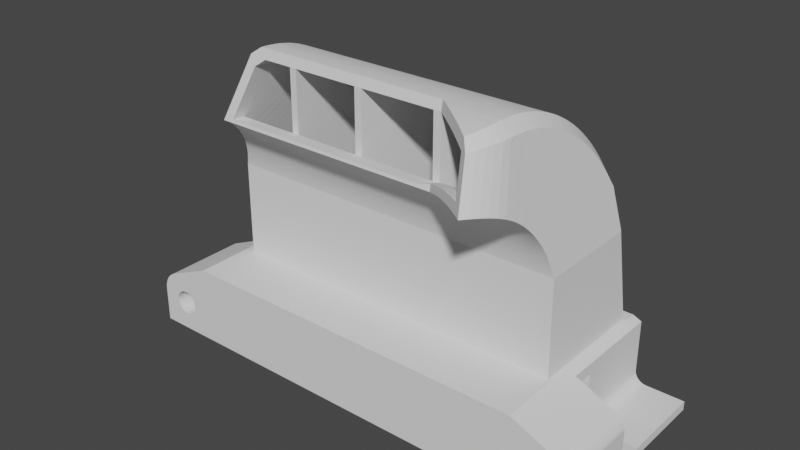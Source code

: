 # Source: xolductuhf_0.2__left.blend  (saved by Blender 3.6.13; exported with 4.5.12 LTS)
import bpy
from mathutils import Matrix  # noqa: F401  (used for matrix-valued properties, if any)

bpy.ops.wm.read_factory_settings(use_empty=True)
scene = bpy.context.scene
scene.name = 'Scene'

# ---- collections
col_collection = bpy.data.collections.new('Collection'); scene.collection.children.link(col_collection)

# ---- world
world_world = bpy.data.worlds.new('World'); scene.world = world_world
world_world.use_nodes = True; world_world.node_tree.nodes.clear()
_N = world_world.node_tree.nodes; _L = world_world.node_tree.links
n0 = _N.new('ShaderNodeOutputWorld'); n0.name = 'World Output'; n0.location = (300, 300)
n1 = _N.new('ShaderNodeBackground'); n1.name = 'Background'; n1.location = (10, 300)
n1.inputs[0].default_value = (0.05088, 0.05088, 0.05088, 1.0)
_L.new(n1.outputs[0], n0.inputs[0])
n0.is_active_output = True
world_world.color = (0.05088, 0.05088, 0.05088)
world_world.use_sun_shadow = False
world_world.sun_shadow_jitter_overblur = 0.0

# ---- meshes
me_xol_ducts_uhf___tri_vane_asym_left = bpy.data.meshes.new('Xol Ducts UHF - Tri-Vane Asym Left')
me_xol_ducts_uhf___tri_vane_asym_left.from_pydata([(-13.81, 6.853, 1.097), (-13.92, 6.915, 0.7317), (-13.73, 7.089, -0.2817), (-13.68, 6.791, 1.458), (-8.987, 7.196, -0.9007), (-13.62, 7.196, -0.9007), (-13.62, 6.759, 1.642), (-13.55, 6.728, 1.826), (-13.47, 6.696, 2.012), (-13.4, 6.664, 2.196), (-13.31, 6.632, 2.383), (-13.23, 6.6, 2.569), (-13.14, 6.567, 2.758), (-8.892, 6.389, 3.798), (-13.05, 6.535, 2.945), (-12.96, 6.503, 3.135), (-12.86, 6.47, 3.325), (-12.73, 6.429, 3.562), (-12.6, 6.389, 3.798), (-1.054, 7.196, -0.9007), (-8.292, 6.389, 3.798), (-8.385, 7.196, -0.9007), (-1.084, 6.389, 3.798), (-15.49, -2.052, 0.731), (-15.36, 6.989, 1.105), (-15.49, 7.032, 0.731), (-15.22, 6.935, 1.478), (-15.09, 6.868, 1.848), (-14.97, 6.798, 2.18), (-14.85, 6.719, 2.509), (-15.42, -2.092, 0.9309), (-14.73, 6.63, 2.836), (-14.61, 6.532, 3.16), (-15.35, -2.138, 1.13), (-14.49, 6.425, 3.481), (-14.38, 6.308, 3.798), (-15.24, -2.217, 1.429), (-14.26, 6.183, 4.112), (-14.15, 6.049, 4.422), (-15.13, -2.308, 1.725), (-14.04, 5.907, 4.727), (-13.93, 5.756, 5.028), (-15.03, -2.409, 2.017), (-13.82, 5.596, 5.325), (-13.71, 5.428, 5.617), (-14.92, -2.522, 2.305), (-13.61, 5.251, 5.905), (-13.51, 5.067, 6.187), (-14.82, -2.646, 2.588), (-13.41, 4.874, 6.463), (-13.31, 4.674, 6.734), (-14.72, -2.78, 2.865), (-13.21, 4.467, 6.999), (-13.12, 4.253, 7.257), (-14.62, -2.925, 3.137), (-13.03, 4.032, 7.508), (-12.94, 3.804, 7.753), (-14.52, -3.08, 3.403), (-12.85, 3.57, 7.991), (-12.77, 3.331, 8.221), (-14.43, -3.245, 3.663), (-12.68, 3.057, 8.468), (-12.6, 2.803, 8.684), (-14.33, -3.419, 3.916), (-12.52, 2.543, 8.893), (-12.45, 2.277, 9.094), (-14.24, -3.603, 4.161), (-12.38, 2.005, 9.288), (-12.31, 1.729, 9.475), (-14.16, -3.796, 4.4), (-12.25, 1.447, 9.653), (-12.18, 1.161, 9.823), (-14.07, -3.997, 4.63), (-12.12, 0.87, 9.985), (-12.07, 0.5758, 10.14), (-13.99, -4.207, 4.852), (-12.02, 0.278, 10.28), (-11.97, -0.0228, 10.42), (-11.92, -0.3263, 10.55), (-13.92, -4.425, 5.066), (-11.9, -0.4962, 10.61), (-11.87, -0.6672, 10.68), (-13.84, -4.651, 5.272), (-11.83, -0.9779, 10.79), (-11.8, -1.292, 10.89), (-13.77, -4.884, 5.468), (-11.76, -1.608, 10.98), (-11.73, -1.928, 11.06), (-13.7, -5.124, 5.655), (-11.71, -2.249, 11.13), (-11.68, -2.573, 11.2), (-13.64, -5.371, 5.833), (-11.66, -2.898, 11.26), (-11.65, -3.225, 11.3), (-13.58, -5.624, 6.0), (-11.63, -3.552, 11.34), (-11.62, -3.881, 11.37), (-13.52, -5.883, 6.159), (-11.61, -4.179, 11.39), (-11.61, -4.479, 11.4), (-10.99, -4.362, 11.83), (-10.67, -4.304, 12.05), (-10.68, -4.113, 12.04), (-10.68, -3.922, 12.03), (-11.3, -4.42, 11.62), (-11.22, 1.539, 10.42), (-11.28, 1.839, 10.24), (-11.34, 2.134, 10.06), (-11.4, 2.423, 9.874), (-11.48, 2.737, 9.655), (-13.81, 7.308, 3.173), (-13.99, 7.369, 2.816), (-14.14, 7.43, 2.461), (-14.29, 7.491, 2.109), (-14.42, 7.551, 1.76), (-14.55, 7.61, 1.413), (-14.66, 7.668, 1.074), (-15.13, 7.38, 0.7309), (-14.76, 7.727, 0.731), (-11.3, -4.115, 11.6), (-11.18, -3.01, 11.61), (-11.2, -2.659, 11.55), (-10.72, -2.784, 11.91), (-10.74, -2.408, 11.85), (-11.22, -2.31, 11.49), (-10.77, -2.034, 11.77), (-11.25, -1.974, 11.42), (-10.8, -1.663, 11.68), (-11.28, -1.629, 11.33), (-12.89, 5.189, 6.711), (-13.74, 6.598, 4.267), (-10.93, -3.27, 11.81), (-10.69, -3.541, 12.0), (-10.7, -3.162, 11.96), (-11.24, -3.565, 11.62), (-11.07, -1.283, 11.41), (-10.83, -1.294, 11.59), (-10.86, -0.9278, 11.48), (-12.58, 5.228, 6.99), (-12.27, 5.255, 7.273), (-12.33, 5.376, 7.12), (-12.38, 5.494, 6.966), (-12.74, 5.567, 6.528), (-12.48, 5.724, 6.652), (-12.59, 5.945, 6.331), (-13.41, 6.699, 4.559), (-13.22, 7.118, 4.278), (-13.33, 7.15, 4.094), (-13.18, 7.008, 4.473), (-13.13, 6.898, 4.666), (-13.09, 6.789, 4.859), (-13.68, 6.926, 3.908), (-13.43, 7.182, 3.909), (-13.53, 7.214, 3.722), (-13.63, 7.246, 3.534), (-11.45, -1.121, 11.1), (-12.85, 4.738, 7.133), (-13.17, 5.416, 6.211), (-13.67, 6.227, 4.804), (-14.09, 6.679, 3.69), (-13.72, 7.277, 3.354), (-11.19, -0.7587, 11.2), (-10.9, -0.5652, 11.36), (-10.93, -0.3847, 11.3), (-12.49, 4.815, 7.423), (-12.12, 4.879, 7.718), (-12.17, 5.007, 7.572), (-12.22, 5.132, 7.423), (-12.94, 4.385, 7.328), (-12.99, 5.886, 5.952), (-12.7, 6.155, 6.004), (-12.81, 6.356, 5.67), (-13.44, 5.428, 5.912), (-13.29, 6.383, 5.079), (-12.92, 6.528, 5.365), (-13.0, 6.661, 5.113), (-11.54, -0.6195, 10.91), (-12.48, 4.51, 7.662), (-12.08, 4.75, 7.863), (-13.14, 6.143, 5.521), (-13.41, 5.748, 5.633), (-11.27, -0.2395, 11.0), (-10.95, -0.2052, 11.23), (-10.97, -0.02603, 11.16), (-12.21, 4.437, 7.973), (-11.98, 4.485, 8.146), (-12.03, 4.618, 8.005), (-12.67, 4.038, 7.837), (-13.35, 6.068, 5.363), (-11.16, 0.1309, 10.98), (-11.0, 0.152, 11.09), (-11.02, 0.3295, 11.01), (-11.62, -0.1236, 10.71), (-12.25, 4.065, 8.192), (-11.84, 4.072, 8.554), (-11.89, 4.212, 8.42), (-11.94, 4.349, 8.284), (-12.28, 4.131, 8.126), (-12.71, 3.685, 8.036), (-11.34, 0.2731, 10.79), (-11.05, 0.5057, 10.94), (-12.46, 3.558, 8.342), (-11.24, 0.6487, 10.75), (-11.07, 0.6811, 10.86), (-11.1, 0.8552, 10.77), (-11.7, 0.4343, 10.46), (-12.09, 3.607, 8.64), (-11.71, 3.643, 8.942), (-11.8, 3.931, 8.686), (-12.53, 3.18, 8.52), (-11.43, 0.8122, 10.54), (-11.13, 1.028, 10.69), (-11.16, 1.2, 10.6), (-11.19, 1.37, 10.51), (-11.91, 0.6583, 10.23), (-12.08, 3.272, 8.851), (-11.82, 3.165, 9.139), (-11.55, 3.046, 9.427), (-11.63, 3.348, 9.189), (-13.33, 9.29, -7.202), (-13.33, 9.29, -7.269), (-14.05, 8.602, -7.269), (-14.05, 8.408, -3.23), (-15.49, 7.232, -7.269), (-14.77, 7.916, -7.269), (-15.49, -2.052, -7.269), (-1.488, -4.517, 11.26), (-1.488, -4.517, 6.197), (-0.8874, -4.517, 6.197), (-0.8874, -4.517, 11.26), (-7.611, -4.517, 11.26), (-7.611, -4.517, 6.197), (-7.044, -4.517, 6.197), (-7.044, -4.517, 11.26), (-8.275, 6.239, 4.146), (-1.089, 6.239, 4.147), (-8.257, 6.079, 4.49), (-1.095, 6.078, 4.491), (-8.237, 5.908, 4.828), (-1.102, 5.907, 4.83), (-8.216, 5.727, 5.16), (-1.108, 5.725, 5.163), (-8.194, 5.535, 5.487), (-1.115, 5.532, 5.491), (-8.171, 5.332, 5.807), (-1.123, 5.33, 5.812), (-8.147, 5.12, 6.121), (-1.131, 5.117, 6.126), (-8.121, 4.898, 6.429), (-1.139, 4.894, 6.434), (-8.095, 4.667, 6.729), (-1.148, 4.662, 6.735), (-8.067, 4.426, 7.021), (-1.157, 4.42, 7.028), (-8.039, 4.175, 7.306), (-1.166, 4.169, 7.313), (-8.009, 3.916, 7.583), (-1.176, 3.91, 7.59), (-7.978, 3.649, 7.852), (-1.186, 3.642, 7.859), (-7.947, 3.373, 8.112), (-1.196, 3.365, 8.119), (-7.914, 3.089, 8.364), (-1.206, 3.08, 8.371), (-7.881, 2.797, 8.606), (-1.217, 2.788, 8.613), (-7.847, 2.497, 8.839), (-1.228, 2.488, 8.846), (-7.811, 2.191, 9.062), (-1.24, 2.18, 9.069), (-7.776, 1.877, 9.276), (-1.251, 1.866, 9.283), (-7.739, 1.557, 9.48), (-1.263, 1.546, 9.486), (-7.702, 1.23, 9.673), (-1.275, 1.219, 9.68), (-7.663, 0.8977, 9.856), (-1.288, 0.8857, 9.863), (-7.625, 0.5596, 10.03), (-1.3, 0.5472, 10.03), (-7.585, 0.2161, 10.19), (-1.313, 0.2033, 10.2), (-7.546, -0.1323, 10.34), (-1.326, -0.1454, 10.35), (-7.505, -0.4853, 10.48), (-1.339, -0.4987, 10.49), (-7.464, -0.8426, 10.61), (-1.352, -0.8563, 10.61), (-7.423, -1.204, 10.73), (-1.366, -1.218, 10.73), (-7.381, -1.568, 10.83), (-1.379, -1.583, 10.84), (-7.339, -1.936, 10.93), (-1.393, -1.951, 10.93), (-7.297, -2.307, 11.01), (-1.407, -2.322, 11.01), (-7.254, -2.68, 11.08), (-1.42, -2.695, 11.08), (-7.211, -3.056, 11.14), (-1.434, -3.07, 11.14), (-7.168, -3.432, 11.19), (-1.448, -3.447, 11.19), (-7.124, -3.811, 11.22), (-1.462, -3.826, 11.22), (-7.084, -4.163, 11.24), (-1.475, -4.171, 11.24), (-8.878, 6.273, 4.07), (-12.48, 6.241, 4.143), (-8.864, 6.151, 4.339), (-12.37, 6.082, 4.483), (-8.846, 6.002, 4.646), (-12.26, 5.912, 4.82), (-8.828, 5.844, 4.948), (-12.15, 5.731, 5.151), (-8.808, 5.678, 5.246), (-12.04, 5.539, 5.477), (-8.788, 5.503, 5.539), (-11.94, 5.358, 5.765), (-8.766, 5.32, 5.827), (-11.85, 5.169, 6.048), (-8.744, 5.129, 6.109), (-11.75, 4.972, 6.326), (-8.72, 4.93, 6.386), (-11.66, 4.767, 6.598), (-8.696, 4.723, 6.657), (-11.58, 4.555, 6.864), (-8.671, 4.508, 6.923), (-11.49, 4.336, 7.123), (-8.645, 4.287, 7.182), (-11.4, 4.11, 7.377), (-8.618, 4.057, 7.435), (-11.32, 3.877, 7.623), (-8.59, 3.821, 7.681), (-11.24, 3.638, 7.862), (-8.562, 3.578, 7.921), (-11.16, 3.393, 8.094), (-8.532, 3.328, 8.153), (-11.09, 3.142, 8.318), (-8.502, 3.071, 8.378), (-11.02, 2.885, 8.534), (-8.471, 2.808, 8.596), (-10.95, 2.623, 8.743), (-8.44, 2.54, 8.807), (-10.88, 2.356, 8.944), (-8.407, 2.265, 9.01), (-10.82, 2.084, 9.136), (-8.374, 1.984, 9.204), (-10.75, 1.776, 9.341), (-8.341, 1.698, 9.391), (-10.68, 1.461, 9.536), (-8.307, 1.407, 9.57), (-10.62, 1.139, 9.722), (-8.272, 1.111, 9.74), (-10.56, 0.811, 9.899), (-8.237, 0.8102, 9.902), (-10.51, 0.5104, 10.05), (-8.201, 0.5048, 10.06), (-10.47, 0.2052, 10.19), (-8.164, 0.1952, 10.2), (-10.42, -0.1039, 10.33), (-8.128, -0.1184, 10.34), (-10.38, -0.4169, 10.45), (-8.09, -0.4358, 10.46), (-10.34, -0.7331, 10.57), (-8.053, -0.7567, 10.58), (-10.3, -1.052, 10.67), (-8.014, -1.081, 10.69), (-10.27, -1.374, 10.77), (-7.976, -1.408, 10.79), (-10.24, -1.698, 10.86), (-7.937, -1.738, 10.88), (-10.21, -2.024, 10.94), (-7.898, -2.07, 10.96), (-10.19, -2.352, 11.02), (-7.859, -2.404, 11.03), (-10.17, -2.681, 11.08), (-7.82, -2.741, 11.09), (-10.15, -3.01, 11.13), (-7.78, -3.078, 11.14), (-10.14, -3.34, 11.18), (-7.74, -3.418, 11.19), (-10.13, -3.67, 11.21), (-7.696, -3.796, 11.22), (-10.12, -4.0, 11.24), (-7.655, -4.137, 11.24), (-10.11, -4.258, 11.25), (-10.11, -4.517, 11.26), (-10.74, -4.634, 10.82), (-11.05, -4.693, 10.6), (-11.05, -4.341, 10.59), (-11.06, -3.991, 10.57), (-10.42, -4.575, 11.04), (-11.07, -3.64, 10.54), (-11.08, -3.289, 10.5), (-11.1, -2.939, 10.45), (-11.13, -2.591, 10.39), (-11.15, -2.245, 10.31), (-11.18, -1.902, 10.23), (-11.22, -1.562, 10.13), (-11.24, -1.393, 10.08), (-11.26, -1.225, 10.03), (-11.3, -0.9259, 9.92), (-11.34, -0.6301, 9.807), (-11.39, -0.306, 9.67), (-11.44, 0.01479, 9.523), (-11.5, 0.3318, 9.365), (-11.56, 0.6445, 9.197), (-11.63, 0.9524, 9.018), (-11.69, 1.255, 8.829), (-11.77, 1.552, 8.63), (-11.84, 1.842, 8.421), (-11.92, 2.125, 8.203), (-12.0, 2.401, 7.977), (-12.09, 2.669, 7.742), (-12.18, 2.929, 7.499), (-12.27, 3.18, 7.248), (-12.32, 3.304, 7.118), (-12.36, 3.425, 6.987), (-12.41, 3.544, 6.854), (-12.46, 3.661, 6.718), (-12.56, 3.889, 6.441), (-12.67, 4.108, 6.156), (-12.77, 4.318, 5.863), (-12.88, 4.519, 5.564), (-12.99, 4.711, 5.257), (-13.11, 4.892, 4.945), (-13.22, 5.063, 4.627), (-13.34, 5.223, 4.303), (-13.46, 5.372, 3.975), (-13.58, 5.511, 3.641), (-13.64, 5.577, 3.472), (-13.71, 5.639, 3.303), (-13.77, 5.699, 3.132), (-13.83, 5.756, 2.96), (-13.89, 5.81, 2.787), (-13.96, 5.862, 2.613), (-14.02, 5.91, 2.438), (-14.08, 5.956, 2.262), (-14.21, 6.039, 1.909), (-14.34, 6.11, 1.552), (-14.46, 6.164, 1.229), (-14.28, 6.572, 0.7311), (-14.55, 6.199, 0.9811), (-14.64, 6.228, 0.732), (-14.64, -1.239, 0.731), (-14.55, -1.287, 0.9881), (-14.46, -1.343, 1.244), (-14.34, -1.423, 1.559), (-14.23, -1.514, 1.87), (-14.12, -1.617, 2.178), (-14.0, -1.73, 2.481), (-13.9, -1.855, 2.78), (-13.79, -1.991, 3.074), (-13.68, -2.137, 3.362), (-13.58, -2.293, 3.645), (-13.48, -2.46, 3.922), (-13.38, -2.636, 4.191), (-13.29, -2.822, 4.455), (-13.19, -3.017, 4.71), (-13.1, -3.221, 4.959), (-13.02, -3.434, 5.199), (-12.93, -3.655, 5.431), (-12.85, -3.884, 5.655), (-12.77, -4.12, 5.87), (-12.7, -4.364, 6.076), (-12.62, -4.615, 6.273), (-12.58, -5.821, 6.387), (-14.64, -1.239, -7.269), (-7.996, -1.239, 0.731), (-7.996, -1.239, -7.269), (-14.64, 6.228, -7.268), (-14.34, 6.515, -7.269), (-14.04, 6.802, -7.269), (-13.73, 7.09, -7.268), (-13.62, 7.196, -7.269), (-8.987, 7.196, -7.269), (-8.974, 7.09, -8.042), (-8.982, 7.155, -8.107), (-8.982, 7.155, -8.769), (-8.73, 5.011, -8.769), (-8.974, 7.09, -7.269), (-8.683, 4.611, -8.769), (-8.337, 1.665, -8.769), (-8.007, -1.146, -7.977), (-8.29, 1.263, -8.769), (-7.922, -1.87, -8.769), (-8.004, -1.166, -7.779), (-8.002, -1.19, -7.583), (-7.992, -1.273, 0.9201), (-7.987, -1.312, 1.108), (-7.979, -1.379, 1.393), (-7.97, -1.455, 1.675), (-7.96, -1.541, 1.954), (-7.949, -1.635, 2.23), (-7.937, -1.739, 2.503), (-7.924, -1.852, 2.772), (-7.91, -1.973, 3.038), (-7.894, -2.104, 3.299), (-7.878, -2.243, 3.556), (-7.861, -2.39, 3.809), (-7.842, -2.546, 4.056), (-7.823, -2.709, 4.298), (-7.803, -2.881, 4.534), (-7.782, -3.061, 4.765), (-7.76, -3.248, 4.99), (-7.737, -3.442, 5.208), (-7.713, -3.644, 5.42), (-7.689, -3.852, 5.625), (-7.664, -4.067, 5.823), (-7.638, -4.289, 6.014), (5.864, -1.239, -7.269), (-0.766, -1.239, 0.731), (5.864, -1.239, 0.731), (-0.766, -1.239, -7.269), (-0.7722, -1.408, -8.263), (-0.7983, -2.11, -8.669), (-0.7983, -2.11, -8.769), (-0.6848, 0.9517, -8.769), (-0.7638, -1.18, -7.661), (-0.7625, -1.146, -7.977), (-0.7648, -1.207, -7.465), (-0.67, 1.351, -8.769), (-0.4477, 7.35, -8.302), (-0.4573, 7.09, -8.042), (-0.5392, 4.879, -8.769), (-0.4202, 8.09, -8.769), (-0.4202, 8.09, -8.714), (-0.4573, 7.09, -7.269), (-0.5541, 4.479, -8.769), (-0.4534, 7.196, -0.9007), (-0.4534, 7.196, -7.269), (-0.8746, -4.171, 11.24), (-0.8618, -3.826, 11.22), (-0.8478, -3.447, 11.19), (-0.8338, -3.07, 11.14), (-0.8199, -2.695, 11.08), (-0.8061, -2.322, 11.01), (-0.8825, -4.384, 6.092), (-0.7924, -1.951, 10.93), (-0.8777, -4.253, 5.984), (-0.7787, -1.583, 10.84), (-0.8686, -4.008, 5.77), (-0.7652, -1.218, 10.73), (-0.7518, -0.8563, 10.61), (-0.8598, -3.771, 5.547), (-0.7385, -0.4987, 10.49), (-0.8513, -3.542, 5.315), (-0.4833, 6.389, 3.798), (-0.7682, -1.3, 1.051), (-0.7709, -1.373, 1.368), (-0.7254, -0.1454, 10.35), (-0.4888, 6.239, 4.147), (-0.7741, -1.457, 1.682), (-0.7125, 0.2033, 10.2), (-0.8432, -3.323, 5.076), (-0.4948, 6.078, 4.491), (-0.6998, 0.5472, 10.03), (-0.5011, 5.907, 4.83), (-0.7776, -1.553, 1.993), (-0.6872, 0.8857, 9.863), (-0.8354, -3.112, 4.828), (-0.5079, 5.725, 5.163), (-0.6749, 1.219, 9.68), (-0.8279, -2.91, 4.573), (-0.515, 5.532, 5.491), (-0.7816, -1.661, 2.3), (-0.6628, 1.546, 9.486), (-0.5225, 5.33, 5.812), (-0.6509, 1.866, 9.283), (-0.8208, -2.718, 4.31), (-0.5304, 5.117, 6.126), (-0.786, -1.78, 2.603), (-0.6392, 2.18, 9.069), (-0.814, -2.536, 4.04), (-0.5387, 4.894, 6.434), (-0.6278, 2.488, 8.846), (-0.5473, 4.662, 6.735), (-0.7908, -1.909, 2.901), (-0.6167, 2.788, 8.613), (-0.8076, -2.363, 3.764), (-0.5562, 4.42, 7.028), (-0.6059, 3.08, 8.371), (-0.5655, 4.169, 7.313), (-0.796, -2.05, 3.194), (-0.5953, 3.365, 8.119), (-0.8016, -2.201, 3.482), (-0.5751, 3.91, 7.59), (-0.5851, 3.642, 7.859), (-8.385, 7.196, -7.269), (-1.054, 7.196, -7.269), (-7.419, -1.239, -7.269), (-7.419, -1.239, 0.731), (-1.366, -1.239, 0.731), (-1.366, -1.239, -7.269), (-7.4, -1.408, -8.263), (-7.319, -2.11, -8.669), (-7.319, -2.11, -8.769), (-7.703, 1.239, -8.769), (-7.426, -1.18, -7.661), (-7.429, -1.146, -7.977), (-7.422, -1.207, -7.465), (-7.749, 1.641, -8.769), (-8.372, 7.09, -8.042), (-8.133, 5.002, -8.769), (-8.382, 7.176, -8.769), (-8.382, 7.176, -8.128), (-8.372, 7.09, -7.269), (-8.087, 4.601, -8.769), (-7.059, -4.379, 6.088), (-7.075, -4.243, 5.975), (-7.103, -3.998, 5.761), (-7.13, -3.762, 5.538), (-7.156, -3.534, 5.307), (-7.412, -1.3, 1.05), (-7.404, -1.372, 1.366), (-7.181, -3.315, 5.067), (-7.205, -3.105, 4.819), (-7.394, -1.457, 1.679), (-7.383, -1.552, 1.989), (-7.228, -2.904, 4.564), (-7.371, -1.659, 2.295), (-7.25, -2.712, 4.302), (-7.271, -2.531, 4.033), (-7.357, -1.778, 2.598), (-7.291, -2.359, 3.757), (-7.342, -1.907, 2.895), (-7.309, -2.198, 3.476), (-7.326, -2.047, 3.188), (-1.373, -1.408, -8.263), (-1.399, -2.11, -8.769), (-1.399, -2.11, -8.669), (-1.284, 0.9762, -8.769), (-1.363, -1.146, -7.977), (-1.364, -1.18, -7.661), (-1.365, -1.207, -7.465), (-1.269, 1.376, -8.769), (-1.048, 7.35, -8.302), (-1.139, 4.888, -8.769), (-1.058, 7.09, -8.042), (-1.021, 8.09, -8.769), (-1.021, 8.09, -8.714), (-1.058, 7.09, -7.269), (-1.154, 4.489, -8.769), (-1.483, -4.384, 6.092), (-1.478, -4.253, 5.984), (-1.469, -4.008, 5.77), (-1.46, -3.771, 5.547), (-1.452, -3.542, 5.315), (-1.369, -1.3, 1.051), (-1.371, -1.373, 1.368), (-1.374, -1.457, 1.682), (-1.444, -3.323, 5.076), (-1.378, -1.553, 1.993), (-1.436, -3.112, 4.828), (-1.428, -2.91, 4.573), (-1.382, -1.661, 2.3), (-1.421, -2.718, 4.31), (-1.386, -1.78, 2.603), (-1.414, -2.536, 4.04), (-1.391, -1.909, 2.901), (-1.408, -2.363, 3.764), (-1.396, -2.05, 3.194), (-1.402, -2.201, 3.482), (5.875, -1.166, -7.779), (5.878, -1.146, -7.977), (5.872, -1.19, -7.583), (-8.683, 4.611, -13.37), (-9.33, 1.548, -13.37), (-8.337, 1.665, -13.37), (-9.676, 4.494, -13.37), (7.435, 4.351, -13.37), (6.824, 1.045, -13.37), (7.812, 0.8921, -13.37), (8.323, 4.198, -13.37), (7.751, 0.4943, -13.77), (7.396, 4.75, -13.77), (8.385, 4.597, -13.77), (6.763, 0.647, -13.77), (-8.29, 1.263, -13.77), (-8.73, 5.011, -13.77), (-9.283, 1.146, -13.77), (-9.723, 4.895, -13.77), (-9.676, 4.494, -8.769), (-9.723, 4.895, -8.769), (-9.283, 1.146, -8.769), (-9.33, 1.548, -8.769), (6.221, 1.069, -8.769), (6.824, 1.045, -8.769), (6.729, 4.361, -8.769), (7.335, 4.351, -8.769), (7.812, 0.8921, -8.769), (7.751, 0.4943, -8.769), (6.763, 0.647, -8.769), (-16.14, 8.09, -8.769), (-16.14, 2.04, -11.27), (-16.14, 8.29, -11.27), (-16.14, 2.04, -8.769), (-14.01, 7.531, -8.403), (-9.015, 8.09, -8.714), (-8.989, 7.35, -8.302), (-14.01, 7.35, -8.302), (-14.31, 8.09, -8.714), (6.791, 4.76, -8.769), (7.396, 4.75, -8.769), (8.385, 4.597, -8.769), (8.323, 4.198, -8.769), (-14.47, 8.089, -8.769), (-15.22, 6.472, -8.435), (-16.0, 6.738, -8.769), (-15.17, 6.427, -8.402), (-16.0, 2.04, -8.769), (6.159, 0.6717, -8.769), (-18.64, 2.04, -13.77), (-21.14, 2.04, -12.77), (-21.14, 2.04, -13.77), (-18.14, 2.04, -12.77), (-18.13, 2.04, -13.72), (-17.96, 2.04, -13.68), (-18.3, 2.04, -13.75), (-18.47, 2.04, -13.76), (-18.03, 2.04, -12.76), (-17.8, 2.04, -13.62), (-17.93, 2.04, -12.75), (-17.64, 2.04, -13.56), (-17.83, 2.04, -12.72), (-17.49, 2.04, -13.49), (-17.73, 2.04, -12.68), (-17.34, 2.04, -13.41), (-17.64, 2.04, -12.64), (-17.2, 2.04, -13.31), (-17.55, 2.04, -12.58), (-17.06, 2.04, -13.21), (-17.47, 2.04, -12.51), (-16.93, 2.04, -13.1), (-16.81, 2.04, -12.98), (-17.4, 2.04, -12.44), (-16.7, 2.04, -12.85), (-17.33, 2.04, -12.36), (-16.6, 2.04, -12.71), (-17.27, 2.04, -12.27), (-16.5, 2.04, -12.57), (-17.23, 2.04, -12.18), (-16.42, 2.04, -12.42), (-17.19, 2.04, -12.08), (-16.35, 2.04, -12.26), (-17.16, 2.04, -11.98), (-16.28, 2.04, -12.11), (-17.14, 2.04, -11.87), (-16.23, 2.04, -11.94), (-17.14, 2.04, -11.77), (-16.19, 2.04, -11.78), (-16.16, 2.04, -11.61), (-16.15, 2.04, -11.44), (-17.14, 2.04, -8.569), (-15.59, 2.04, -8.569), (-16.15, 8.29, -11.44), (-16.16, 8.29, -11.61), (-16.19, 8.29, -11.78), (-16.23, 8.29, -11.94), (-16.28, 8.29, -12.11), (-16.35, 8.29, -12.26), (-16.42, 8.29, -12.42), (-16.5, 8.29, -12.57), (-16.6, 8.29, -12.71), (-16.7, 8.29, -12.85), (-16.81, 8.29, -12.98), (-16.93, 8.29, -13.1), (-17.06, 8.29, -13.21), (-17.2, 8.29, -13.31), (-17.34, 8.29, -13.41), (-17.49, 8.29, -13.49), (-17.64, 8.29, -13.56), (-17.8, 8.29, -13.62), (-17.96, 8.29, -13.68), (-18.13, 8.29, -13.72), (-18.3, 8.29, -13.75), (-18.47, 8.29, -13.76), (-18.64, 8.29, -13.77), (-14.21, 7.028, -8.227), (-13.95, 7.275, -8.227), (-14.47, 6.781, -8.227), (-15.01, 6.378, -8.291), (-14.99, 6.288, -8.228), (-15.01, -1.433, -8.291), (-15.22, -1.565, -8.435), (-9.015, 8.09, -8.769), (-14.03, 7.152, -8.104), (-14.07, 7.09, -8.042), (-13.99, 7.213, -8.166), (-13.89, 7.09, -7.61), (-13.98, 7.09, -7.825), (7.151, 7.09, -7.269), (7.167, 7.196, -7.269), (-8.388, 7.35, -8.302), (-8.414, 8.09, -8.714), (-8.414, 8.09, -8.769), (7.305, 8.09, -8.714), (7.191, 7.35, -8.302), (7.151, 7.09, -8.042), (7.305, 8.09, -8.769), (7.912, 8.09, -8.769), (-16.0, -0.06032, -8.769), (-15.59, -0.0603, -8.569), (-16.0, -1.87, -8.769), (-17.14, -0.06032, -8.569), (-14.52, 6.523, -7.691), (-14.76, 6.257, -7.587), (-14.74, 6.399, -7.904), (-14.87, 6.277, -7.907), (-14.16, 6.804, -7.543), (-14.4, 6.657, -7.744), (-14.61, 6.521, -7.901), (-14.26, 6.801, -7.771), (-14.22, 6.938, -8.03), (6.337, -2.11, -8.769), (5.729, -2.11, -8.769), (5.838, -1.408, -8.263), (5.729, -2.11, -8.669), (-16.29, -0.0603, -8.769), (-16.29, -2.11, -8.769), (-16.29, -2.11, -11.27), (-16.29, -0.0603, -11.27), (-18.64, -2.11, -13.62), (-18.64, -0.06032, -13.62), (-18.47, -0.06032, -13.61), (-18.47, -2.11, -13.61), (-18.3, -0.0603, -13.6), (-18.3, -2.11, -13.6), (-18.14, -0.0603, -13.57), (-18.14, -2.11, -13.57), (-17.98, -0.0603, -13.52), (-17.98, -2.11, -13.52), (-17.82, -0.06032, -13.47), (-17.82, -2.11, -13.47), (-17.66, -0.06032, -13.41), (-17.66, -2.11, -13.41), (-17.51, -0.0603, -13.33), (-17.51, -2.11, -13.33), (-17.37, -0.06032, -13.25), (-17.37, -2.11, -13.25), (-17.23, -0.0603, -13.15), (-17.23, -2.11, -13.15), (-17.1, -0.0603, -13.04), (-17.1, -2.11, -13.04), (-16.98, -0.0603, -12.93), (-16.98, -2.11, -12.93), (-16.86, -0.0603, -12.81), (-16.86, -2.11, -12.81), (-16.76, -2.11, -12.68), (-16.76, -0.06032, -12.68), (-16.66, -2.11, -12.54), (-16.66, -0.0603, -12.54), (-16.58, -2.11, -12.4), (-16.58, -0.06029, -12.4), (-16.5, -2.11, -12.25), (-16.5, -0.0603, -12.25), (-16.44, -2.11, -12.09), (-16.44, -0.06032, -12.09), (-16.38, -2.11, -11.93), (-16.38, -0.0603, -11.93), (-16.34, -2.11, -11.77), (-16.34, -0.0603, -11.77), (-16.31, -2.11, -11.6), (-16.31, -0.0603, -11.6), (-16.3, -2.11, -11.44), (-16.3, -0.0603, -11.44), (-17.14, 9.29, -7.708), (-17.14, 9.29, -11.77), (-17.14, -0.06032, -7.708), (-18.03, 9.29, -12.76), (-18.14, 9.29, -12.77), (-17.93, 9.29, -12.75), (-17.83, 9.29, -12.72), (-17.73, 9.29, -12.68), (-17.64, 9.29, -12.64), (-17.55, 9.29, -12.58), (-17.47, 9.29, -12.51), (-17.4, 9.29, -12.44), (-17.33, 9.29, -12.36), (-17.27, 9.29, -12.27), (-17.23, 9.29, -12.18), (-17.19, 9.29, -12.08), (-17.16, 9.29, -11.98), (-17.14, 9.29, -11.87), (-21.14, 9.29, -12.77), (-21.14, 9.29, -13.77), (-21.14, -2.11, -13.62), (-21.14, -0.06032, -13.62), (-14.9, -1.146, -7.977), (-14.83, -1.166, -7.779), (-14.76, -1.19, -7.583), (-16.14, 9.29, -7.269), (-19.94, -7.11, -8.937), (-19.94, -0.06032, -8.937), (-16.14, -7.11, -7.269), (-21.13, -0.0603, -10.61), (-21.14, -7.11, -10.77), (-21.13, -7.11, -10.61), (-21.14, -0.06032, -10.77), (-21.12, -0.0603, -10.46), (-21.12, -7.11, -10.46), (-21.09, -0.0603, -10.31), (-21.09, -7.11, -10.31), (-21.04, -0.06032, -10.16), (-21.04, -7.11, -10.16), (-20.99, -0.0603, -10.02), (-20.99, -7.11, -10.02), (-20.93, -0.0603, -9.876), (-20.93, -7.11, -9.876), (-20.85, -0.0603, -9.741), (-20.85, -7.11, -9.741), (-20.77, -0.0603, -9.611), (-20.77, -7.11, -9.611), (-20.68, -0.06032, -9.489), (-20.68, -7.11, -9.489), (-20.57, -0.06032, -9.374), (-20.57, -7.11, -9.374), (-20.46, -0.0603, -9.268), (-20.46, -7.11, -9.268), (-20.34, -0.06032, -9.171), (-20.34, -7.11, -9.171), (-20.21, -0.06032, -9.083), (-20.21, -7.11, -9.083), (-20.08, -0.0603, -9.005), (-20.08, -7.11, -9.005), (-21.14, -7.11, -13.77), (-21.14, -2.11, -13.77), (-19.45, -0.06032, -11.94), (-19.37, -0.0603, -12.02), (-19.29, -0.0603, -12.09), (-19.51, -0.06032, -11.85), (-19.2, -0.0603, -12.16), (-19.57, -0.06032, -11.75), (-19.1, -0.06032, -12.21), (-19.62, -0.0603, -11.65), (-19.0, -0.06032, -12.26), (-19.65, -0.06032, -11.55), (-18.89, -0.0603, -12.29), (-19.68, -0.0603, -11.44), (-18.78, -0.0603, -12.31), (-19.69, -0.06032, -11.32), (-18.67, -0.06032, -12.32), (-19.69, -0.06032, -11.21), (-18.56, -0.06032, -12.32), (-19.68, -0.0603, -11.1), (-18.44, -0.0603, -12.3), (-19.65, -0.06032, -10.99), (-18.34, -0.0603, -12.27), (-19.62, -0.0603, -10.89), (-18.23, -0.0603, -12.24), (-19.57, -0.06032, -10.78), (-18.13, -0.0603, -12.19), (-19.51, -0.06032, -10.69), (-18.04, -0.06032, -12.13), (-19.45, -0.06032, -10.6), (-17.95, -0.0603, -12.06), (-19.37, -0.0603, -10.52), (-17.87, -0.06029, -11.98), (-17.8, -0.0603, -11.9), (-19.29, -0.0603, -10.44), (-17.73, -0.0603, -11.8), (-19.2, -0.0603, -10.38), (-17.68, -0.0603, -11.7), (-19.1, -0.06032, -10.32), (-19.0, -0.06032, -10.28), (-18.89, -0.0603, -10.25), (-18.78, -0.0603, -10.23), (-18.67, -0.06032, -10.22), (-18.56, -0.06032, -10.22), (-17.64, -0.0603, -11.6), (-17.61, -0.06032, -11.49), (-17.6, -0.06032, -11.38), (-17.59, -0.06032, -11.27), (-17.64, -0.0603, -10.94), (-17.68, -0.0603, -10.84), (-17.61, -0.06032, -11.05), (-17.6, -0.06032, -11.16), (-17.73, -0.0603, -10.74), (-18.44, -0.0603, -10.24), (-18.34, -0.0603, -10.26), (-18.23, -0.0603, -10.3), (-18.13, -0.0603, -10.35), (-18.04, -0.06032, -10.41), (-17.95, -0.0603, -10.48), (-17.87, -0.06029, -10.56), (-17.8, -0.0603, -10.64), (-17.6, -7.11, -11.38), (-17.59, -7.11, -11.27), (-17.61, -7.11, -11.49), (-17.64, -7.11, -11.6), (-17.68, -7.11, -11.7), (-17.73, -7.11, -11.8), (-17.8, -7.11, -11.9), (-17.87, -7.11, -11.98), (-17.95, -7.11, -12.06), (-18.04, -7.11, -12.13), (-18.13, -7.11, -12.19), (-18.23, -7.11, -12.24), (-18.34, -7.11, -12.27), (-18.44, -7.11, -12.3), (-18.56, -7.11, -12.32), (-18.67, -7.11, -12.32), (-18.78, -7.11, -12.31), (-18.89, -7.11, -12.29), (-19.0, -7.11, -12.26), (-19.1, -7.11, -12.21), (-19.2, -7.11, -12.16), (-19.29, -7.11, -12.09), (-19.37, -7.11, -12.02), (-19.45, -7.11, -11.94), (-19.51, -7.11, -11.85), (-19.57, -7.11, -11.75), (-19.62, -7.11, -11.65), (-19.65, -7.11, -11.55), (-19.68, -7.11, -11.44), (-19.69, -7.11, -11.32), (-19.69, -7.11, -11.21), (-19.68, -7.11, -11.1), (-19.65, -7.11, -10.99), (-19.62, -7.11, -10.89), (-19.57, -7.11, -10.78), (-19.51, -7.11, -10.69), (-19.45, -7.11, -10.6), (-19.37, -7.11, -10.52), (-19.29, -7.11, -10.44), (-19.2, -7.11, -10.38), (-19.1, -7.11, -10.32), (-19.0, -7.11, -10.28), (-18.89, -7.11, -10.25), (-18.78, -7.11, -10.23), (-18.67, -7.11, -10.22), (-18.56, -7.11, -10.22), (-18.44, -7.11, -10.24), (-18.34, -7.11, -10.26), (-18.23, -7.11, -10.3), (-18.13, -7.11, -10.35), (-18.04, -7.11, -10.41), (-17.95, -7.11, -10.48), (-17.87, -7.11, -10.56), (-17.8, -7.11, -10.64), (-17.73, -7.11, -10.74), (-17.68, -7.11, -10.84), (-17.64, -7.11, -10.94), (-17.61, -7.11, -11.05), (-17.6, -7.11, -11.16), (17.61, -0.06032, -11.27), (17.6, -7.11, -11.38), (17.61, -7.11, -11.27), (17.6, -0.0603, -11.38), (17.59, -7.11, -11.49), (17.59, -0.06032, -11.49), (17.56, -7.11, -11.6), (17.56, -0.0603, -11.6), (17.52, -7.11, -11.7), (17.52, -0.0603, -11.7), (17.47, -7.11, -11.8), (17.47, -0.0603, -11.8), (17.4, -7.11, -11.9), (17.4, -0.0603, -11.9), (17.33, -7.11, -11.98), (17.33, -0.06032, -11.98), (17.25, -7.11, -12.06), (17.25, -0.0603, -12.06), (17.16, -7.11, -12.13), (17.16, -0.06032, -12.13), (17.07, -7.11, -12.19), (17.07, -0.0603, -12.19), (16.97, -7.11, -12.24), (16.97, -0.06032, -12.24), (16.86, -7.11, -12.27), (16.86, -0.0603, -12.27), (16.76, -7.11, -12.3), (16.76, -0.0603, -12.3), (16.64, -7.11, -12.32), (16.64, -0.06032, -12.32), (16.53, -7.11, -12.32), (16.53, -0.06032, -12.32), (16.42, -7.11, -12.31), (16.42, -0.0603, -12.31), (16.31, -7.11, -12.29), (16.31, -0.0603, -12.29), (16.2, -7.11, -12.26), (16.2, -0.06032, -12.26), (16.1, -7.11, -12.21), (16.1, -0.06032, -12.21), (16.0, -7.11, -12.16), (16.0, -0.0603, -12.16), (15.91, -7.11, -12.09), (15.91, -0.0603, -12.09), (15.83, -7.11, -12.02), (15.83, -0.0603, -12.02), (15.75, -7.11, -11.94), (15.75, -0.06032, -11.94), (15.69, -7.11, -11.85), (15.69, -0.06032, -11.85), (15.63, -7.11, -11.75), (15.63, -0.06032, -11.75), (15.58, -7.11, -11.65), (15.58, -0.0603, -11.65), (15.55, -7.11, -11.55), (15.55, -0.06032, -11.55), (15.52, -7.11, -11.44), (15.52, -0.0603, -11.44), (15.51, -7.11, -11.32), (15.51, -0.0603, -11.32), (15.51, -7.11, -11.21), (15.51, -0.0603, -11.21), (15.52, -7.11, -11.1), (15.52, -0.0603, -11.1), (15.55, -7.11, -10.99), (15.55, -0.06032, -10.99), (15.58, -7.11, -10.89), (15.58, -0.0603, -10.89), (15.63, -7.11, -10.78), (15.63, -0.06032, -10.78), (15.69, -7.11, -10.69), (15.69, -0.06032, -10.69), (15.75, -7.11, -10.6), (15.75, -0.06032, -10.6), (15.83, -7.11, -10.52), (15.83, -0.0603, -10.52), (15.91, -7.11, -10.44), (15.91, -0.0603, -10.44), (16.0, -0.0603, -10.38), (16.0, -7.11, -10.38), (16.1, -7.11, -10.32), (16.1, -0.06032, -10.32), (16.2, -7.11, -10.28), (16.2, -0.06032, -10.28), (16.31, -0.0603, -10.25), (16.31, -7.11, -10.25), (16.42, -7.11, -10.23), (16.42, -0.0603, -10.23), (16.53, -7.11, -10.22), (16.53, -0.06032, -10.22), (16.64, -7.11, -10.22), (16.64, -0.06032, -10.22), (16.76, -7.11, -10.24), (16.76, -0.0603, -10.24), (16.86, -7.11, -10.26), (16.86, -0.0603, -10.26), (16.97, -0.06032, -10.3), (16.97, -7.11, -10.3), (17.07, -7.11, -10.35), (17.07, -0.0603, -10.35), (17.16, -7.11, -10.41), (17.16, -0.06032, -10.41), (17.25, -7.11, -10.48), (17.25, -0.0603, -10.48), (17.33, -7.11, -10.56), (17.33, -0.06032, -10.56), (17.4, -7.11, -10.64), (17.4, -0.0603, -10.64), (17.47, -0.0603, -10.74), (17.47, -7.11, -10.74), (17.52, -7.11, -10.84), (17.52, -0.0603, -10.84), (17.56, -0.0603, -10.94), (17.56, -7.11, -10.94), (17.59, -7.11, -11.05), (17.59, -0.06032, -11.05), (17.6, -7.11, -11.16), (17.6, -0.0603, -11.16), (18.61, -7.11, -13.35), (18.96, -7.11, -12.93), (18.27, -7.11, -13.77), (18.96, -7.11, -10.16), (18.91, -7.11, -10.01), (18.85, -7.11, -9.872), (18.77, -7.11, -9.737), (18.69, -7.11, -9.608), (18.6, -7.11, -9.487), (18.49, -7.11, -9.373), (18.38, -7.11, -9.267), (18.26, -7.11, -9.17), (18.14, -7.11, -9.082), (18.0, -7.11, -9.005), (17.86, -7.11, -8.937), (14.06, -7.11, -7.269), (13.05, -1.326, -8.174), (13.16, -1.408, -8.263), (6.445, -1.408, -8.263), (13.01, -1.146, -7.977), (6.486, -1.146, -7.977), (14.21, -2.11, -11.27), (14.21, -0.06032, -11.27), (14.22, -0.06032, -11.44), (14.22, -2.11, -11.44), (14.23, -0.06032, -11.6), (14.23, -2.11, -11.6), (14.26, -0.06032, -11.77), (14.26, -2.11, -11.77), (14.31, -0.06032, -11.93), (14.31, -2.11, -11.93), (14.36, -0.0603, -12.09), (14.36, -2.11, -12.09), (14.42, -0.06032, -12.25), (14.42, -2.11, -12.25), (14.5, -0.0603, -12.4), (14.5, -2.11, -12.4), (14.58, -0.06032, -12.54), (14.58, -2.11, -12.54), (14.68, -0.0603, -12.68), (14.68, -2.11, -12.68), (14.78, -0.06032, -12.81), (14.78, -2.11, -12.81), (14.9, -0.06032, -12.93), (14.9, -2.11, -12.93), (15.02, -0.06032, -13.04), (15.02, -2.11, -13.04), (15.15, -0.06032, -13.15), (15.15, -2.11, -13.15), (15.29, -0.0603, -13.25), (15.29, -2.11, -13.25), (15.43, -0.06032, -13.33), (15.43, -2.11, -13.33), (15.58, -0.0603, -13.41), (15.58, -2.11, -13.41), (15.74, -0.0603, -13.47), (15.74, -2.11, -13.47), (15.9, -0.06032, -13.52), (15.9, -2.11, -13.52), (16.06, -0.06032, -13.57), (16.06, -2.11, -13.57), (16.23, -0.06032, -13.6), (16.23, -2.11, -13.6), (16.39, -0.0603, -13.61), (16.39, -2.11, -13.61), (16.56, -0.0603, -13.62), (16.56, -2.11, -13.62), (14.21, -0.06032, -8.769), (14.21, -2.11, -8.769), (6.337, -2.11, -8.669), (13.74, -2.11, -8.669), (18.96, -0.0603, -13.62), (13.86, -0.0603, -8.769), (13.62, -0.06032, -8.569), (14.81, -0.0603, -8.569), (18.96, -0.0603, -10.16), (18.91, -0.06029, -10.01), (17.86, -0.0603, -8.937), (14.81, -0.0603, -7.598), (18.85, -0.0603, -9.872), (18.0, -0.0603, -9.005), (18.77, -0.0603, -9.737), (18.14, -0.0603, -9.082), (18.69, -0.06032, -9.608), (18.26, -0.0603, -9.17), (18.6, -0.06032, -9.487), (18.38, -0.0603, -9.267), (18.49, -0.06032, -9.373), (18.72, -5.574, -13.77), (18.96, -2.11, -13.77), (18.96, -4.811, -13.77), (18.51, -6.264, -13.77), (18.39, -6.686, -13.77), (18.96, -2.11, -13.62), (13.86, -2.11, -8.769), (19.06, 2.04, -13.77), (16.56, 8.29, -13.77), (19.06, 9.29, -13.77), (16.56, 2.04, -13.77), (12.11, 7.09, -7.697), (7.758, 7.09, -8.042), (12.2, 7.09, -8.042), (12.06, 7.09, -7.483), (12.0, 7.09, -7.269), (7.758, 7.09, -7.269), (12.11, 7.198, -8.15), (12.14, 7.162, -8.114), (12.17, 7.126, -8.078), (7.798, 7.35, -8.302), (12.21, 7.35, -8.302), (12.66, 8.09, -8.769), (14.06, 8.29, -11.27), (14.06, 8.29, -8.769), (12.51, 8.09, -8.714), (14.07, 8.29, -11.44), (14.42, 8.29, -12.57), (14.34, 8.29, -12.42), (14.27, 8.29, -12.26), (14.21, 8.29, -12.11), (14.15, 8.29, -11.94), (14.11, 8.29, -11.78), (14.08, 8.29, -11.61), (7.912, 8.09, -8.714), (14.73, 8.29, -12.98), (14.62, 8.29, -12.85), (14.52, 8.29, -12.71), (15.26, 8.29, -13.41), (15.12, 8.29, -13.31), (14.98, 8.29, -13.21), (14.85, 8.29, -13.1), (15.41, 8.29, -13.49), (15.56, 8.29, -13.56), (15.72, 8.29, -13.62), (15.89, 8.29, -13.68), (16.05, 8.29, -13.72), (16.22, 8.29, -13.75), (16.39, 8.29, -13.76), (12.2, 7.458, -8.362), (12.96, -1.18, -7.661), (6.48, -1.18, -7.661), (12.92, -1.207, -7.464), (6.476, -1.207, -7.465), (12.89, -1.239, -7.269), (6.471, -1.239, -7.269), (13.8, -2.052, -7.269), (14.06, 9.29, -7.269), (12.78, 9.29, -7.269), (13.8, 8.256, -7.269), (11.89, 7.196, -7.269), (7.774, 7.196, -7.269), (7.774, 7.196, -0.9007), (6.471, -1.239, 0.731), (6.02, -4.157, 11.24), (5.965, -4.517, 11.26), (5.965, -4.517, 6.197), (6.076, -3.797, 11.22), (6.134, -3.419, 11.19), (6.193, -3.042, 11.14), (6.251, -2.667, 11.08), (6.308, -2.294, 11.01), (5.987, -4.374, 6.084), (6.365, -1.923, 10.92), (6.008, -4.234, 5.968), (6.422, -1.556, 10.83), (6.046, -3.99, 5.753), (6.479, -1.191, 10.72), (6.534, -0.8301, 10.61), (6.083, -3.754, 5.53), (6.589, -0.4731, 10.48), (6.118, -3.527, 5.299), (6.644, -0.1204, 10.34), (7.65, 6.389, 3.798), (6.462, -1.299, 1.049), (6.451, -1.372, 1.364), (6.698, 0.2277, 10.19), (6.151, -3.308, 5.059), (7.627, 6.24, 4.145), (6.751, 0.5708, 10.02), (6.184, -3.098, 4.812), (7.602, 6.08, 4.488), (6.438, -1.456, 1.677), (6.803, 0.9086, 9.85), (7.576, 5.909, 4.825), (6.854, 1.241, 9.667), (6.215, -2.898, 4.557), (7.548, 5.728, 5.157), (6.423, -1.551, 1.986), (6.905, 1.567, 9.473), (7.518, 5.537, 5.483), (6.406, -1.658, 2.292), (6.954, 1.887, 9.27), (6.244, -2.707, 4.295), (7.487, 5.335, 5.803), (7.002, 2.2, 9.056), (6.272, -2.526, 4.026), (7.454, 5.123, 6.117), (6.388, -1.776, 2.593), (7.05, 2.506, 8.832), (7.42, 4.902, 6.424), (7.096, 2.805, 8.599), (6.299, -2.355, 3.751), (7.384, 4.671, 6.724), (6.368, -1.905, 2.89), (7.141, 3.096, 8.357), (7.347, 4.43, 7.016), (7.185, 3.38, 8.106), (6.324, -2.195, 3.469), (7.308, 4.181, 7.301), (6.347, -2.044, 3.183), (7.227, 3.655, 7.846), (7.269, 3.922, 7.577), (11.89, 7.196, -0.9007), (12.89, -1.239, 0.7314), (7.167, 7.196, -0.9007), (7.042, 6.389, 3.798), (5.859, -1.274, 0.9252), (5.852, -1.314, 1.118), (5.842, -1.381, 1.402), (7.003, 6.13, 4.383), (7.023, 6.263, 4.092), (5.83, -1.458, 1.683), (6.955, 5.821, 4.99), (6.979, 5.98, 4.688), (5.817, -1.543, 1.962), (6.902, 5.479, 5.578), (6.929, 5.654, 5.286), (5.802, -1.638, 2.237), (6.844, 5.103, 6.146), (6.873, 5.295, 5.864), (5.786, -1.742, 2.509), (6.781, 4.696, 6.692), (6.813, 4.903, 6.422), (5.769, -1.854, 2.778), (6.748, 4.481, 6.956), (5.75, -1.976, 3.043), (6.678, 4.028, 7.466), (6.713, 4.258, 7.214), (5.73, -2.106, 3.304), (6.604, 3.548, 7.949), (6.641, 3.791, 7.711), (5.709, -2.245, 3.56), (6.525, 3.04, 8.405), (6.565, 3.297, 8.181), (5.686, -2.392, 3.812), (6.484, 2.777, 8.622), (5.662, -2.548, 4.059), (6.443, 2.507, 8.831), (6.4, 2.232, 9.033), (5.637, -2.711, 4.301), (6.357, 1.951, 9.227), (6.313, 1.665, 9.412), (5.61, -2.883, 4.537), (6.268, 1.373, 9.59), (5.582, -3.062, 4.767), (6.222, 1.077, 9.759), (6.175, 0.7757, 9.92), (5.553, -3.249, 4.991), (6.128, 0.4699, 10.07), (6.08, 0.16, 10.22), (5.523, -3.443, 5.209), (6.032, -0.154, 10.35), (5.492, -3.644, 5.421), (5.983, -0.4717, 10.48), (5.933, -0.7928, 10.59), (5.46, -3.853, 5.626), (5.883, -1.117, 10.7), (5.427, -4.068, 5.824), (5.832, -1.445, 10.8), (5.781, -1.775, 10.89), (5.393, -4.289, 6.014), (5.73, -2.107, 10.97), (5.358, -4.517, 6.197), (5.678, -2.442, 11.04), (5.626, -2.778, 11.1), (5.574, -3.116, 11.15), (5.522, -3.455, 11.19), (5.469, -3.796, 11.22), (5.416, -4.137, 11.24), (5.358, -4.517, 11.26), (5.547, -5.017, 6.311), (5.818, -4.615, 6.273), (5.276, -5.419, 6.349), (5.005, -5.821, 6.387), (12.74, -1.431, 1.588), (12.79, -1.357, 1.305), (12.69, -1.514, 1.869), (12.64, -1.606, 2.147), (12.59, -1.707, 2.421), (12.54, -1.817, 2.692), (12.5, -1.936, 2.96), (12.23, -2.83, 4.466), (12.27, -2.661, 4.228), (12.19, -3.007, 4.698), (12.15, -3.192, 4.924), (12.11, -3.384, 5.144), (12.07, -3.583, 5.358), (11.94, -4.446, 6.142), (11.97, -4.221, 5.957), (11.9, -4.677, 6.319), (6.152, -4.833, 6.432), (11.87, -4.914, 6.489), (6.482, -5.058, 6.586), (11.85, -5.156, 6.651), (6.679, -5.196, 6.676), (6.876, -5.335, 6.763), (11.82, -5.41, 6.809), (7.226, -5.583, 6.909), (11.79, -5.669, 6.957), (7.603, -5.849, 7.055), (11.78, -5.832, 7.045), (11.76, -5.997, 7.129), (7.996, -6.128, 7.194), (11.73, -6.198, 7.226), (8.402, -6.419, 7.326), (11.7, -6.402, 7.318), (8.611, -6.569, 7.39), (11.66, -6.606, 7.404), (8.819, -6.72, 7.451), (11.61, -6.811, 7.484), (9.028, -6.873, 7.509), (11.55, -7.017, 7.559), (9.236, -7.027, 7.564), (9.445, -7.181, 7.616), (11.49, -7.222, 7.628), (9.654, -7.337, 7.666), (11.4, -7.449, 7.699), (10.03, -7.618, 7.748), (11.31, -7.675, 7.762), (10.41, -7.902, 7.82), (11.21, -7.898, 7.819), (11.1, -8.118, 7.868), (10.69, -8.118, 7.868), (10.98, -8.335, 7.911), (12.84, -1.293, 1.019), (12.45, -2.064, 3.223), (12.41, -2.201, 3.481), (12.36, -2.346, 3.735), (12.32, -2.499, 3.984), (12.04, -3.789, 5.564), (12.0, -4.002, 5.764), (5.578, -5.78, 6.54), (6.175, -5.883, 6.159), (6.153, -5.741, 6.686), (5.932, -4.304, 12.05), (13.7, -2.052, 0.731), (13.64, -2.116, 1.035), (13.59, -2.192, 1.337), (13.53, -2.284, 1.652), (13.48, -2.39, 1.963), (13.42, -2.508, 2.27), (13.37, -2.638, 2.571), (13.32, -2.781, 2.867), (13.27, -2.936, 3.156), (13.22, -3.102, 3.439), (13.17, -3.279, 3.715), (13.12, -3.468, 3.983), (13.08, -3.667, 4.243), (13.03, -3.877, 4.495), (12.99, -4.097, 4.738), (12.95, -4.327, 4.971), (12.91, -4.565, 5.195), (12.87, -4.813, 5.409), (12.84, -5.069, 5.613), (12.8, -5.333, 5.806), (12.77, -5.605, 5.988), (12.74, -5.883, 6.159), (12.72, -6.063, 6.261), (6.559, -6.15, 6.308), (12.7, -6.246, 6.358), (6.947, -6.422, 6.447), (12.67, -6.465, 6.466), (7.34, -6.702, 6.577), (12.64, -6.687, 6.568), (12.59, -6.912, 6.662), (7.738, -6.986, 6.696), (12.54, -7.139, 6.75), (8.138, -7.276, 6.804), (12.48, -7.369, 6.831), (8.541, -7.57, 6.901), (12.41, -7.6, 6.905), (12.33, -7.832, 6.971), (8.945, -7.868, 6.987), (12.25, -8.064, 7.031), (9.35, -8.17, 7.061), (12.15, -8.295, 7.083), (9.714, -8.443, 7.118), (12.05, -8.526, 7.129), (10.08, -8.718, 7.165), (11.94, -8.755, 7.167), (10.44, -8.995, 7.202), (11.82, -8.981, 7.198), (11.67, -9.229, 7.225), (10.8, -9.272, 7.23), (11.52, -9.471, 7.244), (11.08, -9.49, 7.245), (11.36, -9.709, 7.255), (15.81, 9.29, -13.02), (19.06, 9.29, -13.02), (15.71, 9.29, -13.01), (15.6, 9.29, -13.0), (14.81, 9.29, -7.598), (14.81, 9.29, -12.02), (14.82, 9.29, -12.12), (14.83, 9.29, -12.23), (15.07, 9.29, -12.69), (15.14, 9.29, -12.76), (15.0, 9.29, -12.61), (15.22, 9.29, -12.83), (14.94, 9.29, -12.52), (15.31, 9.29, -12.89), (14.9, 9.29, -12.43), (15.4, 9.29, -12.93), (15.5, 9.29, -12.97), (12.77, 9.29, -7.202), (14.86, 9.29, -12.33), (12.67, 7.713, 0.8152), (12.06, 7.118, 4.278), (12.04, 6.789, 4.859), (12.12, 6.963, 4.553), (12.02, 6.757, 4.924), (11.96, 6.579, 5.27), (11.91, 6.391, 5.609), (11.85, 6.192, 5.945), (11.8, 5.982, 6.275), (11.75, 5.761, 6.598), (11.69, 5.531, 6.916), (11.67, 5.412, 7.072), (11.64, 5.291, 7.226), (11.62, 5.168, 7.378), (11.59, 5.042, 7.529), (11.57, 4.913, 7.678), (11.55, 4.783, 7.825), (11.5, 4.543, 8.084), (11.46, 4.295, 8.336), (11.42, 4.041, 8.581), (11.39, 3.781, 8.82), (11.35, 3.515, 9.05), (11.31, 3.242, 9.273), (11.28, 2.965, 9.488), (11.24, 2.682, 9.695), (11.21, 2.394, 9.893), (11.18, 2.101, 10.08), (11.15, 1.77, 10.28), (11.12, 1.433, 10.48), (11.09, 1.088, 10.66), (11.07, 0.9137, 10.74), (11.06, 0.7378, 10.83), (11.05, 0.5603, 10.91), (11.03, 0.3816, 10.99), (11.02, 0.2015, 11.07), (11.01, 0.02019, 11.14), (11.0, -0.1624, 11.21), (10.99, -0.346, 11.28), (10.97, -0.6793, 11.4), (10.95, -1.016, 11.5), (10.93, -1.355, 11.6), (10.92, -1.696, 11.69), (10.91, -2.04, 11.77), (10.9, -2.385, 11.84), (10.89, -2.732, 11.9), (10.88, -3.08, 11.95), (10.87, -3.428, 11.99), (10.87, -3.777, 12.02), (10.86, -4.125, 12.04), (10.86, -4.319, 12.05), (10.86, -4.513, 12.06), (6.38, -4.655, 12.06), (10.87, -4.776, 12.06), (6.825, -5.006, 12.06), (10.86, -5.039, 12.05), (10.85, -5.305, 12.04), (7.265, -5.355, 12.04), (10.82, -5.573, 12.03), (7.7, -5.703, 12.02), (10.79, -5.842, 12.01), (8.131, -6.05, 11.99), (10.74, -6.111, 11.98), (8.557, -6.394, 11.95), (10.69, -6.379, 11.95), (10.62, -6.647, 11.91), (8.977, -6.737, 11.9), (10.54, -6.913, 11.87), (9.392, -7.077, 11.84), (10.45, -7.176, 11.82), (10.4, -7.307, 11.8), (9.804, -7.418, 11.77), (10.35, -7.437, 11.77), (10.28, -7.598, 11.73), (10.21, -7.757, 11.7), (11.85, -4.066, 11.21), (11.84, -4.524, 11.23), (13.67, 6.684, 0.9027), (13.7, 6.682, 0.731), (11.85, -3.61, 11.18), (11.86, -3.152, 11.12), (11.88, -2.696, 11.05), (11.89, -2.242, 10.96), (11.9, -2.015, 10.91), (11.91, -1.791, 10.86), (11.92, -1.566, 10.8), (11.93, -1.344, 10.73), (11.95, -1.122, 10.66), (11.96, -0.9016, 10.59), (11.97, -0.6828, 10.51), (11.99, -0.4656, 10.43), (12.01, -0.07895, 10.27), (13.06, 6.092, 4.346), (12.04, 0.3015, 10.1), (12.97, 5.748, 4.874), (12.08, 0.675, 9.919), (12.92, 5.597, 5.154), (12.11, 1.041, 9.723), (12.87, 5.439, 5.429), (12.15, 1.399, 9.514), (12.81, 5.219, 5.784), (12.19, 1.787, 9.268), (12.74, 4.987, 6.133), (12.24, 2.165, 9.007), (12.68, 4.742, 6.473), (12.63, 4.485, 6.805), (12.29, 2.535, 8.729), (12.57, 4.216, 7.127), (12.34, 2.894, 8.437), (12.54, 4.062, 7.302), (12.36, 3.07, 8.285), (12.51, 3.904, 7.474), (12.39, 3.242, 8.13), (12.48, 3.743, 7.643), (12.42, 3.413, 7.971), (12.45, 3.579, 7.809), (11.93, -5.345, 10.67), (11.84, -4.665, 11.23), (11.82, -5.295, 11.25), (11.8, -5.541, 11.25), (11.84, -5.05, 11.25), (11.84, -4.858, 11.24), (11.83, -5.966, 10.84), (11.72, -6.033, 11.24), (11.67, -6.279, 11.22), (11.76, -5.787, 11.24), (11.65, -6.573, 10.99), (11.54, -6.767, 11.19), (11.46, -7.009, 11.17), (11.61, -6.524, 11.21), (11.77, -6.798, 10.27), (11.53, -7.393, 10.42), (11.37, -7.248, 11.14), (11.27, -7.485, 11.11), (11.22, -7.96, 10.56), (10.93, -8.175, 11.0), (10.8, -8.396, 10.96), (11.05, -7.949, 11.04), (11.17, -7.719, 11.08), (12.57, -6.368, 7.063), (12.45, -7.04, 7.239), (12.26, -7.696, 7.407), (12.0, -8.33, 7.566), (11.67, -8.933, 7.714), (6.351, -5.877, 6.772), (6.55, -6.014, 6.855), (6.948, -6.29, 7.014), (7.351, -6.572, 7.163), (7.758, -6.86, 7.301), (8.168, -7.153, 7.428), (8.58, -7.45, 7.545), (8.996, -7.752, 7.651), (9.414, -8.059, 7.745), (9.834, -8.37, 7.829), (10.22, -8.656, 7.895), (10.6, -8.943, 7.952), (6.271, -4.757, 11.26), (6.576, -4.998, 11.26), (7.048, -5.373, 11.24), (7.514, -5.746, 11.22), (7.974, -6.117, 11.18), (8.428, -6.485, 11.13), (8.874, -6.851, 11.07), (9.312, -7.213, 11.0), (10.16, -7.923, 10.83), (9.741, -7.569, 10.92), (10.66, -8.237, 11.14), (10.51, -8.077, 11.33), (10.36, -7.917, 11.51), (10.73, -8.746, 7.939), (10.86, -8.543, 7.926), (5.62, -5.38, 6.438), (10.35, -2.099, 10.87), (10.32, -2.044, 10.95), (10.24, -1.924, 10.92), (10.39, -2.167, 10.98), (10.46, -2.28, 10.81), (10.49, -2.358, 11.02), (10.59, -2.54, 10.74), (10.58, -2.554, 11.06), (10.66, -2.756, 11.09), (10.71, -2.805, 10.68), (10.74, -2.961, 11.12), (10.82, -3.076, 10.62), (10.8, -3.17, 11.15), (10.92, -3.35, 10.57), (10.86, -3.383, 11.18), (10.99, -3.696, 10.71), (11.0, -3.627, 10.53), (11.06, -3.905, 10.5), (10.99, -4.039, 11.24), (10.96, -3.818, 11.22), (10.91, -3.599, 11.2), (11.07, -4.281, 10.87), (11.15, -4.46, 10.45), (11.18, -4.739, 10.43), (11.12, -4.184, 10.47), (11.03, -4.509, 11.25), (11.01, -4.261, 11.25), (11.07, -4.871, 11.03), (11.02, -5.21, 11.25), (11.03, -4.982, 11.26), (11.03, -4.758, 11.26), (11.0, -5.457, 11.18), (10.96, -5.672, 11.22), (10.99, -5.44, 11.24), (11.12, -5.651, 10.52), (10.92, -5.905, 11.2), (10.97, -6.236, 10.67), (10.75, -6.598, 11.11), (10.81, -6.369, 11.15), (10.87, -6.137, 11.18), (10.76, -6.801, 10.81), (10.5, -7.269, 10.99), (10.59, -7.048, 11.03), (10.67, -6.824, 11.08), (11.66, -5.788, 7.703), (10.58, -7.561, 10.29), (10.28, -7.707, 10.89), (10.4, -7.488, 10.94), (11.58, -6.426, 7.871), (11.43, -7.052, 8.032), (11.2, -7.656, 8.184), (10.89, -8.23, 8.325), (11.18, -4.446, 10.42), (11.18, -4.153, 10.41), (11.19, -3.776, 10.38), (11.19, -3.4, 10.34), (12.82, 6.144, 1.148), (12.89, 6.203, 0.7309), (11.2, -3.026, 10.29), (12.74, 6.07, 1.562), (11.21, -2.653, 10.23), (12.67, 5.979, 1.975), (11.23, -2.284, 10.15), (12.63, 5.928, 2.18), (12.6, 5.873, 2.383), (11.25, -1.877, 10.05), (12.56, 5.814, 2.586), (12.53, 5.751, 2.788), (11.27, -1.474, 9.932), (12.46, 5.628, 3.148), (11.29, -1.077, 9.801), (12.4, 5.493, 3.503), (11.31, -0.725, 9.67), (12.34, 5.346, 3.853), (11.34, -0.3762, 9.527), (12.28, 5.187, 4.197), (11.37, -0.03186, 9.371), (12.22, 5.016, 4.535), (11.4, 0.3076, 9.203), (12.15, 4.813, 4.903), (11.43, 0.6415, 9.024), (11.46, 0.9693, 8.833), (12.09, 4.596, 5.264), (11.5, 1.29, 8.631), (12.03, 4.365, 5.617), (11.54, 1.638, 8.394), (11.97, 4.145, 5.927), (11.92, 3.915, 6.23), (11.58, 1.976, 8.145), (11.87, 3.675, 6.524), (11.63, 2.304, 7.883), (11.82, 3.425, 6.81), (11.68, 2.621, 7.61), (11.77, 3.165, 7.087), (11.72, 2.897, 7.353), (11.09, -4.565, 11.86), (11.7, -4.963, 11.36), (11.57, -4.639, 11.46), (11.58, -4.942, 11.46), (11.31, -4.605, 11.68), (11.09, -4.963, 11.87), (11.45, -5.243, 11.56), (11.12, -5.552, 11.79), (11.41, -5.908, 11.51), (12.49, 6.253, 4.9), (12.59, 6.527, 4.452), (14.81, 2.04, -8.569), (14.81, 2.04, -12.02), (14.82, 2.04, -12.12), (14.83, 2.04, -12.23), (14.86, 2.04, -12.33), (14.9, 2.04, -12.43), (14.94, 2.04, -12.52), (15.0, 2.04, -12.61), (15.07, 2.04, -12.69), (15.14, 2.04, -12.76), (15.22, 2.04, -12.83), (15.31, 2.04, -12.89), (15.4, 2.04, -12.93), (15.5, 2.04, -12.97), (15.6, 2.04, -13.0), (15.71, 2.04, -13.01), (15.81, 2.04, -13.02), (19.06, 2.04, -13.02), (12.13, 6.858, 1.065), (12.17, 6.916, 0.7312), (12.07, 6.801, 1.397), (12.01, 6.743, 1.733), (11.93, 6.686, 2.07), (11.85, 6.627, 2.41), (11.75, 6.569, 2.751), (11.65, 6.509, 3.095), (11.52, 6.449, 3.448), (11.39, 6.389, 3.798), (12.89, 6.203, -7.269), (11.36, 6.304, 4.001), (11.33, 6.215, 4.201), (11.27, 6.053, 4.544), (11.22, 5.881, 4.881), (11.17, 5.699, 5.21), (11.12, 5.526, 5.502), (11.07, 5.345, 5.788), (11.03, 5.156, 6.07), (10.98, 4.958, 6.348), (10.94, 4.751, 6.621), (10.91, 4.633, 6.77), (10.89, 4.512, 6.917), (10.87, 4.389, 7.063), (10.84, 4.264, 7.206), (10.82, 4.136, 7.348), (10.8, 4.006, 7.488), (10.78, 3.875, 7.625), (10.75, 3.741, 7.76), (10.73, 3.606, 7.893), (10.71, 3.468, 8.023), (10.67, 3.189, 8.277), (10.63, 2.931, 8.497), (10.6, 2.666, 8.709), (10.57, 2.396, 8.915), (10.54, 2.12, 9.112), (10.5, 1.838, 9.302), (10.48, 1.55, 9.484), (10.44, 1.225, 9.676), (10.41, 0.8937, 9.859), (10.39, 0.5569, 10.03), (10.37, 0.3866, 10.11), (10.36, 0.2149, 10.19), (10.35, 0.04219, 10.27), (10.34, -0.1318, 10.34), (10.33, -0.3068, 10.41), (10.31, -0.483, 10.48), (10.3, -0.6601, 10.55), (10.29, -0.8383, 10.61), (10.28, -1.017, 10.67), (10.27, -1.197, 10.73), (10.26, -1.558, 10.83), (13.04, 6.283, -8.163), (13.0, 6.259, -7.864), (12.94, 6.235, -7.566), (18.96, -5.573, -13.48), (18.96, -6.262, -13.23), (18.96, -6.685, -13.08), (13.62, 2.04, -8.569), (13.28, 6.391, -8.362), (13.86, 7.003, -8.769), (13.86, 2.04, -8.769), (18.87, -6.128, -13.39), (12.42, 6.892, -8.151), (12.73, 6.585, -8.151), (16.39, 2.04, -13.76), (16.22, 2.04, -13.75), (16.05, 2.04, -13.72), (15.89, 2.04, -13.68), (15.72, 2.04, -13.62), (15.56, 2.04, -13.56), (15.41, 2.04, -13.49), (15.26, 2.04, -13.41), (15.12, 2.04, -13.31), (14.98, 2.04, -13.21), (14.85, 2.04, -13.1), (14.73, 2.04, -12.98), (14.62, 2.04, -12.85), (14.52, 2.04, -12.71), (14.42, 2.04, -12.57), (14.34, 2.04, -12.42), (14.27, 2.04, -12.26), (14.21, 2.04, -12.11), (14.15, 2.04, -11.94), (14.11, 2.04, -11.78), (14.08, 2.04, -11.61), (14.07, 2.04, -11.44), (14.06, 2.04, -11.27), (14.06, 7.09, -8.77), (13.96, 1.84, -8.771), (13.96, 1.84, -8.769), (12.29, 6.794, -7.269), (12.59, 6.498, -7.269), (14.06, 1.84, -8.77), (14.06, 2.04, -8.77), (12.41, 6.678, 0.731), (11.91, 3.916, 6.239), (12.27, 5.19, 4.204)], [], [(1102, 1101, 1099, 1100), (628, 630, 595, 594), (478, 477, 699, 698, 785), (769, 1289, 525, 639), (973, 1042, 1041, 974), (1066, 1065, 1063, 1064), (2, 5, 4, 13, 18, 17, 16, 15, 14, 12, 11, 10, 9, 8, 7, 6, 3, 0, 1), (1086, 1085, 1083, 1084), (831, 829, 828, 830), (74, 73, 71, 70, 68, 67, 65, 64, 62, 61, 59, 58, 56, 55, 53, 52, 50, 49, 47, 46, 44, 43, 41, 40, 38, 37, 35, 34, 32, 31, 29, 28, 27, 26, 24, 25, 23, 30, 33, 36, 39, 42, 45, 48, 51, 54, 57, 60, 63, 66, 69, 72, 75, 79, 82, 85, 88, 91, 94, 97, 99, 98, 96, 95, 93, 92, 90, 89, 87, 86, 84, 83, 81, 80, 78, 77, 76), (763, 762, 740, 738), (774, 773, 717, 716), (1576, 1578, 1655, 1310), (1104, 1103, 1101, 1102), (100, 101, 102), (103, 100, 102), (98, 99, 104), (71, 73, 105), (1937, 1936, 1268, 1272, 1300, 1932), (754, 753, 749, 747, 745, 743, 741, 739, 737, 735, 732, 730, 728, 726, 724, 722, 720, 715, 713, 714, 712, 719, 718, 716, 717, 721, 723, 725, 727, 729, 731, 733, 734, 736, 738, 740, 742, 744, 746, 748, 750, 751, 752, 694, 696, 710), (979, 1033, 1032, 978), (281, 280, 278, 279), (32, 110, 111), (31, 111, 112), (31, 32, 111), (29, 112, 113), (29, 31, 112), (28, 113, 114), (28, 29, 113), (27, 114, 115), (27, 28, 114), (26, 115, 116), (26, 27, 115), (117, 116, 118), (24, 26, 116), (24, 116, 117), (25, 24, 117), (119, 96, 98), (119, 100, 103), (119, 98, 104), (119, 104, 100), (120, 92, 93), (121, 120, 122), (121, 90, 92), (121, 122, 123), (121, 92, 120), (124, 89, 90), (124, 123, 125), (124, 90, 121), (124, 121, 123), (126, 87, 89), (126, 125, 127), (126, 89, 124), (126, 124, 125), (128, 86, 87), (128, 87, 126), (128, 126, 127), (129, 49, 50), (130, 37, 38), (131, 122, 120), (131, 132, 133), (131, 133, 122), (134, 93, 95), (134, 95, 96), (134, 103, 132), (134, 119, 103), (134, 120, 93), (134, 132, 131), (134, 131, 120), (134, 96, 119), (135, 128, 127), (135, 127, 136), (135, 136, 137), (138, 139, 140), (138, 140, 141), (142, 138, 141), (142, 129, 138), (142, 141, 143), (142, 143, 144), (145, 146, 147), (145, 148, 146), (145, 149, 148), (145, 150, 149), (145, 147, 130), (151, 147, 152), (151, 152, 153), (151, 153, 154), (206, 208, 194, 193), (781, 783, 784, 707, 709), (155, 83, 84), (155, 128, 135), (156, 138, 129), (156, 129, 50), (156, 50, 52), (157, 129, 142), (157, 49, 129), (157, 47, 49), (158, 130, 38), (158, 145, 130), (158, 38, 40), (164, 167, 139, 138), (159, 154, 160), (159, 160, 110), (159, 37, 130), (159, 151, 154), (159, 34, 35), (159, 35, 37), (161, 137, 162), (161, 162, 163), (161, 155, 135), (161, 135, 137), (73, 74, 214, 210), (164, 138, 156), (164, 165, 166), (164, 166, 167), (168, 164, 156), (168, 156, 52), (168, 52, 53), (168, 53, 55), (169, 144, 170), (1785, 1784, 1781, 1783), (169, 142, 144), (172, 47, 157), (172, 44, 46), (172, 46, 47), (173, 174, 175), (173, 175, 150), (173, 150, 145), (173, 145, 158), (176, 80, 81), (176, 81, 83), (176, 83, 155), (176, 155, 161), (295, 294, 292, 293), (177, 178, 165), (179, 174, 173), (179, 171, 174), (180, 44, 172), (180, 169, 179), (180, 172, 169), (180, 43, 44), (181, 161, 163), (181, 163, 182), (181, 182, 183), (181, 176, 161), (184, 185, 186), (793, 636, 638, 602, 605), (187, 168, 55), (187, 55, 56), (188, 179, 173), (188, 43, 180), (188, 173, 158), (188, 180, 179), (188, 41, 43), (189, 183, 190), (189, 190, 191), (189, 181, 183), (192, 176, 181), (192, 77, 78), (192, 78, 80), (192, 80, 176), (193, 194, 195), (362, 361, 359, 360), (662, 661, 627, 626), (198, 187, 56), (198, 56, 58), (198, 58, 59), (199, 181, 189), (199, 192, 181), (199, 191, 200), (199, 189, 191), (201, 193, 198), (201, 198, 59), (202, 200, 203), (202, 203, 204), (1182, 1179, 1181, 1183), (205, 76, 77), (205, 77, 192), (205, 192, 199), (206, 193, 201), (1317, 1434, 228, 227, 232, 231, 465, 1443, 1461, 1459), (206, 207, 208), (209, 201, 59), (209, 206, 201), (209, 59, 61), (209, 61, 62), (210, 105, 73), (210, 204, 211), (210, 211, 212), (210, 212, 213), (210, 213, 105), (210, 202, 204), (1843, 1841, 1904, 1903), (1586, 1587, 1679, 1677), (214, 74, 76), (646, 647, 612, 611), (215, 206, 209), (215, 207, 206), (215, 209, 62), (215, 62, 64), (216, 65, 109), (216, 215, 64), (216, 109, 217), (216, 217, 218), (216, 218, 207), (216, 207, 215), (216, 64, 65), (219, 220, 221), (222, 223, 25), (222, 224, 223), (222, 221, 224), (222, 219, 221), (1441, 229, 531, 1440), (991, 960, 958, 992), (1280, 1279, 1953, 1954), (975, 1043, 1042, 973), (1741, 1794, 1800, 1732), (884, 870, 869, 885), (255, 254, 252, 253), (1439, 532, 533, 1438), (661, 659, 625, 627), (269, 268, 266, 267), (1633, 1632, 1631, 1634), (1493, 1492, 1491, 1494), (1514, 51, 48, 1513), (643, 644, 609, 608), (285, 284, 282, 283), (293, 292, 290, 291), (651, 653, 616, 615), (297, 296, 294, 295), (299, 298, 296, 297), (273, 272, 270, 271), (709, 697, 700, 779, 778, 780, 782, 781), (291, 290, 288, 289), (283, 282, 280, 281), (287, 286, 284, 285), (1926, 1927, 1965, 1937), (303, 302, 300, 301), (65, 67, 108, 109), (1748, 1505, 1464, 1462), (301, 300, 298, 299), (550, 1423, 1425, 545), (306, 18, 13), (306, 307, 18), (308, 309, 307), (308, 307, 306), (310, 311, 309), (310, 309, 308), (312, 311, 310), (312, 313, 311), (314, 313, 312), (314, 315, 313), (316, 315, 314), (316, 317, 315), (318, 317, 316), (318, 319, 317), (320, 319, 318), (320, 321, 319), (322, 321, 320), (322, 323, 321), (324, 323, 322), (324, 325, 323), (326, 325, 324), (326, 327, 325), (328, 327, 326), (328, 329, 327), (330, 329, 328), (330, 331, 329), (332, 331, 330), (332, 333, 331), (334, 333, 332), (334, 335, 333), (336, 335, 334), (336, 337, 335), (338, 337, 336), (338, 339, 337), (340, 339, 338), (340, 341, 339), (342, 341, 340), (342, 343, 341), (344, 345, 343), (344, 343, 342), (346, 347, 345), (346, 345, 344), (348, 349, 347), (348, 347, 346), (350, 351, 349), (350, 349, 348), (1707, 1708, 1719, 1718), (352, 351, 350), (1515, 54, 51, 1514), (658, 660, 624, 622), (841, 839, 838, 840), (660, 662, 626, 624), (1621, 1620, 125, 123), (364, 365, 363), (366, 365, 364), (366, 367, 365), (368, 367, 366), (368, 369, 367), (370, 369, 368), (370, 371, 369), (372, 371, 370), (372, 373, 371), (374, 373, 372), (374, 375, 373), (376, 375, 374), (376, 377, 375), (378, 377, 376), (378, 379, 377), (380, 379, 378), (380, 381, 379), (382, 381, 380), (382, 383, 381), (384, 383, 382), (384, 385, 383), (230, 385, 384), (230, 386, 385), (387, 388, 389), (390, 387, 389), (391, 387, 390), (385, 386, 391), (383, 391, 390), (383, 385, 391), (381, 390, 392), (381, 383, 390), (379, 392, 393), (379, 381, 392), (377, 393, 394), (377, 379, 393), (375, 394, 395), (375, 377, 394), (373, 395, 396), (373, 375, 395), (371, 373, 396), (369, 396, 397), (369, 371, 396), (364, 363, 361, 362), (365, 398, 399), (365, 399, 400), (365, 367, 398), (363, 400, 401), (363, 365, 400), (361, 401, 402), (361, 363, 401), (359, 402, 403), (359, 361, 402), (357, 403, 404), (357, 359, 403), (355, 404, 405), (355, 357, 404), (353, 405, 406), (353, 355, 405), (351, 406, 407), (351, 353, 406), (349, 351, 407), (347, 349, 407), (347, 407, 408), (345, 408, 409), (345, 347, 408), (343, 345, 409), (343, 409, 410), (341, 343, 410), (341, 410, 411), (339, 341, 411), (339, 411, 412), (1411, 1408, 573, 569), (335, 337, 413), (335, 413, 414), (333, 335, 414), (331, 414, 415), (331, 333, 414), (331, 415, 416), (329, 416, 417), (329, 331, 416), (327, 417, 418), (327, 418, 419), (327, 329, 417), (325, 419, 420), (325, 327, 419), (323, 420, 421), (323, 325, 420), (319, 422, 423), (319, 321, 422), (317, 319, 423), (315, 423, 424), (315, 317, 423), (313, 424, 425), (313, 315, 424), (311, 425, 426), (311, 313, 425), (309, 426, 427), (309, 311, 426), (307, 427, 428), (307, 309, 427), (18, 428, 429), (18, 307, 428), (17, 18, 429), (16, 429, 430), (16, 430, 431), (16, 17, 429), (15, 431, 432), (15, 16, 431), (14, 432, 433), (14, 15, 432), (12, 14, 433), (12, 433, 434), (11, 12, 434), (11, 434, 435), (10, 435, 436), (10, 11, 435), (9, 10, 436), (9, 436, 437), (8, 9, 437), (8, 437, 438), (7, 8, 438), (6, 7, 438), (6, 438, 439), (3, 6, 439), (0, 3, 439), (0, 439, 440), (441, 0, 440), (441, 440, 442), (441, 442, 443), (1, 0, 441), (463, 462, 461, 460, 459, 458, 457, 456, 455, 454, 453, 452, 451, 450, 449, 448, 447, 446, 445, 444, 443, 442, 440, 439, 438, 437, 436, 435, 434, 433, 432, 431, 430, 429, 428, 427, 426, 425, 424, 423, 422, 421, 420, 419, 418, 417, 416, 415, 414, 413, 412, 411, 410, 409, 408, 407, 406, 405, 404, 403, 402, 401, 400, 399, 398, 397, 396, 395, 394, 393, 392, 390, 389, 388, 466, 465, 464), (197, 193, 195, 196), (798, 523, 522, 797), (797, 522, 526, 796), (1003, 937, 935, 1004), (977, 1040, 1039, 985), (652, 650, 617, 618), (878, 737, 739, 879), (225, 1307, 1507, 23), (1857, 1565, 1564, 1856), (1293, 1294, 1943, 1944), (469, 487, 890, 467), (857, 859, 858, 856), (237, 236, 234, 235), (995, 953, 951, 996), (682, 481, 479, 683), (178, 177, 184, 186), (1160, 1159, 1158, 1157), (792, 530, 527, 791), (693, 696, 694, 695), (1274, 1277, 1959, 1960), (1806, 1883, 1305, 1375), (467, 470, 443, 444), (1232, 1181, 1180, 1233), (1118, 1117, 1115, 1116), (1155, 1156, 1157, 1158), (535, 534, 533, 532, 531, 229, 228, 537, 539, 541, 544, 546, 554, 560, 563, 569, 573, 579, 585, 583, 577, 571, 565, 558, 552, 549, 548, 511, 513, 520, 518, 519, 514, 515, 516, 517, 521, 528, 524, 525, 526, 522, 523, 527, 530, 529, 547, 551, 555, 557, 561, 564, 567, 570, 574, 576, 580, 582, 586, 587, 584, 581, 578, 575, 572, 568, 566, 562, 559, 556, 553, 550, 545, 543, 542, 540, 538, 536), (1670, 1668, 1667, 1666, 1665, 1664, 1663, 1662, 1661, 1660, 1659, 1658, 1657, 1656, 1652, 1527, 1526, 1525, 1524, 1523, 1522, 1521, 1520, 1519, 1518, 1517, 1516, 1515, 1514, 1513, 1512, 1511, 1510, 1509, 1508, 1507, 1655, 1654, 1669, 1671, 1673, 1675, 1677, 1679, 1681, 1682, 1684, 1686, 1688, 1690, 1692, 1691, 1689, 1687, 1685, 1683, 1680, 1678, 1676, 1674, 1672), (67, 68, 107, 108), (482, 481, 607, 601), (980, 1034, 1033, 979), (674, 676, 704, 705, 673, 672, 690, 691), (1708, 1711, 1720, 1719), (923, 921, 922, 924), (685, 482, 668, 667), (791, 798, 797, 796, 799, 702, 688, 686, 711, 815, 817, 816, 664, 663, 665, 510, 512, 1378, 1379, 1380, 1383, 1386, 1389, 1392, 1395, 1397, 1400, 1403, 1406, 1408, 1411, 1414, 1416, 1419, 1422, 1424, 1427, 1429, 1432, 1434, 1441, 1440, 1439, 1438, 1437, 1436, 1435, 1433, 1431, 1430, 1428, 1426, 1425, 1423, 1421, 1420, 1418, 1417, 1415, 1413, 1412, 1410, 1409, 1407, 1404, 1405, 1401, 1402, 1398, 1399, 1396, 1393, 1394, 1390, 1391, 1387, 1388, 1384, 1385, 1381, 1382, 1377, 1376, 792), (770, 769, 727, 725), (290, 292, 294, 296, 298, 300, 302, 304, 233, 232, 608, 609, 610, 611, 612, 615, 616, 619, 621, 622, 624, 626, 627, 625, 623, 620, 618, 617, 614, 613, 591, 590, 600, 598, 599, 594, 595, 596, 597, 601, 607, 603, 604, 605, 602, 606, 588, 21, 20, 234, 236, 238, 240, 242, 244, 246, 248, 250, 252, 254, 256, 258, 260, 262, 264, 266, 268, 270, 272, 274, 276, 278, 280, 282, 284, 286, 288), (1001, 941, 939, 1002), (1191, 1189, 1188, 1190), (1205, 1203, 1202, 1204), (833, 831, 830, 832), (632, 628, 594, 599), (1219, 1217, 1216, 1218), (1863, 1567, 1569, 1862), (1284, 1283, 1957, 1958), (845, 843, 842, 844), (233, 230, 231, 232), (825, 822, 823, 824), (245, 244, 242, 243), (528, 688, 702, 524), (22, 20, 21, 19), (1025, 961, 963, 1026), (773, 772, 721, 717), (1553, 1552, 1550, 1551), (804, 753, 754, 802), (588, 589, 19, 21), (1278, 1288, 1951, 1952), (1052, 1051, 1049, 1050), (289, 287, 285, 283, 281, 279, 277, 275, 273, 271, 269, 267, 265, 263, 261, 259, 257, 255, 253, 251, 249, 247, 245, 243, 241, 239, 237, 235, 22, 19, 589, 641, 638, 636, 640, 639, 637, 642, 635, 631, 629, 630, 628, 632, 633, 634, 593, 592, 648, 649, 650, 652, 655, 657, 659, 661, 662, 660, 658, 656, 654, 653, 651, 647, 646, 645, 644, 643, 227, 226, 305, 303, 301, 299, 297, 295, 293, 291), (480, 474, 473), (475, 474, 480), (663, 664, 519), (663, 519, 518), (665, 518, 520), (665, 663, 518), (510, 520, 513), (510, 665, 520), (986, 971, 970, 988), (1169, 1168, 1242, 1244), (865, 821, 820, 864), (1297, 1298, 1939, 1940), (1144, 1143, 1142, 1141), (877, 735, 737, 878), (1110, 1109, 1107, 1108), (681, 680, 684, 685, 667, 669, 682, 683), (699, 700, 697, 701, 698), (521, 686, 687, 671, 668, 482, 601, 635), (777, 776, 719, 712), (1334, 1313, 1374, 1874, 1873, 1875, 1876, 1877, 1878, 1879, 1880, 1881, 1882), (688, 528, 642, 607, 481, 666, 670, 689), (1168, 1167, 1239, 1242), (859, 861, 860, 858), (247, 246, 244, 245), (479, 603, 637, 524, 702, 703, 675, 679), (1263, 1264, 1262, 1265, 1266, 1267), (1021, 952, 954, 1022), (714, 885, 1260, 1258, 1261, 1259, 777, 712), (1859, 1577, 1566, 1858), (510, 513, 511, 512), (765, 764, 736, 734), (505, 460, 461, 506), (1968, 1874, 1374, 1311, 1266, 1964, 1965, 1883, 1806), (691, 692, 677, 674), (1171, 1170, 1246, 1248), (1187, 1184, 1185, 1186), (1394, 574, 570, 1390), (837, 835, 834, 836), (809, 810, 812, 790), (757, 756, 751, 750), (861, 863, 862, 860), (1213, 1211, 1210, 1212), (1305, 1303, 1304, 1306), (257, 256, 254, 255), (1627, 1628, 1844), (1963, 1933, 1275, 1961), (815, 711, 692, 814), (1229, 1228, 1234, 1256), (903, 901, 902, 904), (1583, 1584, 1675, 1853), (1027, 964, 965, 1028), (360, 359, 357, 358), (480, 473, 789, 790, 787, 476), (1050, 1049, 1046, 1048), (1781, 1736, 1735, 1782), (648, 592, 591, 613), (1112, 1111, 1109, 1110), (1074, 1073, 1071, 1072), (479, 478, 785, 795, 604, 603), (1136, 1135, 1133, 1134), (210, 214, 76, 205, 202), (1176, 1175, 1245, 1243), (827, 825, 824, 826), (993, 957, 955, 994), (692, 691, 690, 687), (1289, 1293, 1944, 1945), (517, 711, 686, 521), (789, 473, 472), (786, 787, 778), (788, 786, 778), (779, 788, 778), (805, 471, 470), (805, 470, 806), (807, 806, 808), (807, 805, 806), (809, 472, 471), (809, 790, 789), (809, 789, 472), (810, 809, 471), (810, 471, 805), (1831, 1833, 1891, 1890), (811, 805, 807), (811, 810, 805), (811, 780, 810), (812, 810, 780), (813, 787, 790), (813, 812, 780), (813, 790, 812), (724, 872, 871, 722), (1062, 1061, 1059, 1060), (596, 819, 818, 801, 803, 485, 484, 597), (354, 353, 351, 352), (843, 841, 840, 842), (1058, 1057, 1055, 1056), (515, 514, 816, 817), (1072, 1071, 1069, 1070), (925, 1165, 1085, 1087, 1089, 1091, 1093, 1095, 1097, 1099, 1101, 1178, 894, 986, 988, 989, 990, 991, 992, 993, 994, 995, 996, 997, 998), (1173, 1172, 1250, 1249), (978, 1032, 1031, 968), (1854, 1669, 1654, 1578, 1579, 1581), (1655, 1507, 1307, 1310), (1056, 1055, 1053, 1054), (1011, 932, 934, 1012), (1127, 1128, 1129, 1130), (641, 606, 602, 638), (650, 649, 614, 617), (1871, 1872, 1560, 1559), (1564, 1563, 1241, 1237, 1855, 1856), (720, 869, 870, 715), (876, 732, 735, 877), (2, 473, 474, 5), (1864, 1568, 1567, 1863), (782, 808, 806, 470, 467, 890, 889, 888, 783, 781), (894, 891, 866, 868, 893, 892), (1122, 1121, 1119, 1120), (1273, 1933, 1932, 1300, 1276), (1793, 1776, 1772, 1470), (880, 741, 743, 881), (1962, 1961, 1275, 1274, 1960), (1287, 1286, 1949, 1950), (1177, 1176, 1243, 1240), (1610, 1611, 1668, 1670), (886, 926, 925, 896, 898, 887), (919, 917, 918, 920), (1139, 1140, 1141, 1142), (469, 467, 444, 468), (927, 1009, 1008, 928), (1195, 1193, 1192, 1194), (1227, 1225, 1224, 1226), (1257, 1235, 1230, 1231), (884, 885, 714, 713), (913, 911, 912, 914), (968, 1031, 1030, 967), (629, 631, 517, 516), (1806, 1805, 1968), (1082, 1081, 1079, 1080), (1286, 1292, 1948, 1949), (1460, 1502, 1327, 1325), (1299, 1259, 1261, 1938), (1161, 1162, 1045, 1047), (956, 954, 952, 950, 948, 946, 944, 942, 940, 938, 936, 934, 932, 930, 927, 928, 929, 931, 933, 935, 937, 939, 941, 943, 945, 947, 949, 951, 953, 955, 957, 958, 960, 962, 969, 970, 971, 972, 976, 975, 973, 974, 977, 985, 984, 983, 982, 804, 802, 801, 818, 821, 865, 863, 861, 859, 857, 855, 853, 851, 849, 846, 844, 842, 840, 838, 836, 834, 832, 830, 828, 826, 824, 823, 887, 898, 895, 899, 901, 903, 905, 907, 909, 911, 913, 915, 917, 919, 921, 923, 893, 967, 966, 965, 964, 963, 961, 959), (593, 590, 591, 592), (1024, 959, 961, 1025), (1217, 1215, 1214, 1216), (530, 792, 1376, 529), (1869, 1562, 1575, 1868), (1094, 1093, 1091, 1092), (756, 755, 752, 751), (762, 761, 742, 740), (772, 771, 723, 721), (855, 857, 856, 854), (775, 774, 716, 718), (771, 770, 725, 723), (1207, 1205, 1204, 1206), (1277, 1284, 1958, 1959), (884, 713, 715, 870), (989, 969, 962, 990), (881, 743, 745, 882), (1020, 950, 952, 1021), (529, 1376, 1377, 547), (1088, 1087, 1085, 1086), (874, 728, 730, 875), (1279, 1278, 1952, 1953), (1048, 1046, 1047, 1045), (803, 801, 802, 754, 710, 708, 707, 784), (1026, 963, 964, 1027), (776, 775, 718, 719), (984, 1038, 1037, 983), (706, 701, 697, 709, 707, 708), (1225, 1223, 1222, 1224), (1252, 1253, 1251, 1254, 1255, 1165, 925, 926), (883, 747, 749, 867), (1615, 1616, 1665, 1666), (474, 475, 4, 5), (1409, 575, 578, 1407), (1096, 1095, 1093, 1094), (249, 248, 246, 247), (976, 1044, 1043, 975), (1296, 1297, 1940, 1941), (767, 766, 733, 731), (761, 760, 744, 742), (239, 238, 236, 237), (635, 601, 597, 631), (982, 1036, 1035, 981), (1211, 1209, 1208, 1210), (1098, 1097, 1095, 1096), (1215, 1213, 1212, 1214), (1108, 1107, 1105, 1106), (872, 724, 726, 873), (1116, 1115, 1113, 1114), (243, 242, 240, 241), (155, 84, 86, 128), (853, 855, 854, 852), (606, 641, 589, 588), (929, 1007, 1006, 931), (981, 1035, 1034, 980), (671, 687, 690, 672), (637, 639, 525, 524), (526, 525, 799, 796), (873, 726, 728, 874), (1815, 1816, 1880, 1879), (1022, 954, 956, 1023), (1229, 1227, 1226, 1228), (1085, 1165, 1083), (1866, 1572, 1570, 1865), (1199, 1197, 1196, 1198), (1004, 935, 933, 1005), (1861, 1571, 1573, 1860), (985, 1039, 1038, 984), (1106, 1105, 1103, 1104), (622, 621, 656, 658), (755, 695, 694, 752), (659, 657, 623, 625), (1132, 1131, 1130, 1129), (1823, 1821, 1918, 1917), (1870, 1561, 1562, 1869), (1018, 946, 948, 1019), (267, 266, 264, 265), (992, 958, 957, 993), (766, 765, 734, 733), (1034, 1035, 1036, 1037, 1038, 1039, 1040, 1041, 1042, 1043, 1044, 987, 986, 894, 892, 924, 922, 920, 918, 916, 914, 912, 910, 908, 906, 904, 902, 900, 897, 896, 925, 998, 999, 1000, 1001, 1002, 1003, 1004, 1005, 1006, 1007, 1008, 1009, 1010, 1011, 1012, 1013, 1014, 1015, 1016, 1017, 1018, 1019, 1020, 1021, 1022, 1023, 1024, 1025, 1026, 1027, 1028, 1029, 1030, 1031, 1032, 1033), (895, 898, 896, 897), (921, 919, 920, 922), (649, 648, 613, 614), (1016, 942, 944, 1017), (1291, 1290, 1946, 1947), (1179, 1180, 1181), (1614, 1615, 1666, 1667), (1890, 1355, 1351, 1889), (835, 833, 832, 834), (68, 70, 106, 107), (1002, 939, 937, 1003), (849, 851, 850, 848), (1203, 1201, 1200, 1202), (664, 816, 514, 519), (1751, 1324, 1326, 1924), (253, 252, 250, 251), (1100, 1099, 1097, 1098), (486, 483, 888, 889), (794, 793, 605, 604, 795), (1868, 1575, 1574, 1867), (1172, 1171, 1248, 1250), (1152, 1151, 1149, 1150), (1283, 1282, 1956, 1957), (1134, 1133, 1131, 1132), (1292, 1291, 1947, 1948), (1201, 1199, 1198, 1200), (1862, 1569, 1571, 1861), (768, 767, 731, 729), (1044, 976, 972, 987), (1070, 1069, 1067, 1068), (1445, 1444, 1442, 1443, 465, 466), (1229, 1256, 1252), (1227, 1229, 1252), (1689, 1691, 1597, 1598), (1303, 1301, 1302, 1304), (487, 486, 889, 890), (1314, 1375, 1305, 1306), (856, 858, 860, 862, 864, 820, 819, 596, 595, 630, 629, 516, 515, 817, 815, 814, 1232, 1233, 1257, 1231, 1184, 1187, 1189, 1191, 1193, 1195, 1197, 1199, 1201, 1203, 1205, 1207, 1209, 1211, 1213, 1215, 1217, 1219, 1221, 1223, 1225, 1227, 1252, 926, 886, 822, 825, 827, 829, 831, 833, 835, 837, 839, 841, 843, 845, 847, 848, 850, 852, 854), (70, 71, 105, 106), (271, 270, 268, 269), (1300, 1272, 1271, 1285, 1276), (851, 853, 852, 850), (722, 871, 869, 720), (666, 481, 682, 669), (1270, 1264, 1263, 1271, 1272, 1268, 1269), (1273, 1274, 1275), (1276, 1274, 1273), (1276, 1277, 1274), (800, 1277, 1276), (800, 1278, 1279), (800, 1279, 1280), (800, 1280, 1281), (800, 1281, 1282), (800, 1282, 1283), (800, 1283, 1284), (800, 1284, 1277), (1285, 800, 1276), (799, 1286, 1287), (799, 1287, 1288), (799, 1288, 1278), (799, 1278, 800), (525, 1286, 799), (525, 1289, 1290), (525, 1290, 1291), (525, 1291, 1292), (525, 1292, 1286), (1114, 1113, 1111, 1112), (766, 639, 795), (766, 795, 765), (764, 765, 795), (767, 639, 766), (763, 795, 785), (763, 764, 795), (768, 639, 767), (762, 763, 785), (769, 639, 768), (761, 762, 785), (670, 673, 705, 689), (760, 761, 785), (759, 760, 785), (758, 759, 785), (1185, 1230, 1235, 1236, 1237, 1128, 1126, 1123, 1122, 1120, 1118, 1116, 1114, 1112), (757, 758, 785), (756, 757, 785), (1298, 1297, 1296, 1295, 1294, 1293, 1289, 769, 770, 771, 772, 773, 774, 775, 776, 777, 1259, 1299), (701, 785, 698), (701, 695, 755), (701, 755, 756), (701, 756, 785), (706, 695, 701), (693, 695, 706), (1223, 1221, 1220, 1222), (1756, 1321, 1322, 1754), (675, 703, 704, 676), (911, 909, 910, 912), (1023, 956, 959, 1024), (1561, 1870, 1871, 1559), (1120, 1119, 1117, 1118), (1193, 1191, 1190, 1192), (633, 632, 599, 598), (760, 759, 746, 744), (241, 240, 238, 239), (1000, 943, 941, 1001), (1783, 1797, 1798, 1785), (1865, 1570, 1568, 1864), (1156, 1155, 1154, 1153), (635, 642, 528, 521), (1064, 1063, 1061, 1062), (917, 915, 916, 918), (1140, 1139, 1137, 1138), (788, 779, 700, 699, 477, 476, 787, 786), (1374, 1313, 1312, 1311), (1372, 1368, 1366, 1362, 1360, 1356, 1353, 1350, 1346, 1344, 1340, 1337, 1333, 1331, 1329, 1328, 1326, 1324, 1322, 1321, 1320, 1319, 1318, 1315, 1316, 1317, 1323, 1325, 1327, 1330, 1332, 1338, 1341, 1347, 1354, 1357, 1363, 1369, 1371, 1365, 1359, 1352, 1349, 1343, 1336, 1335, 1314, 1306, 1304, 1302, 1183, 1181, 1232, 814, 692, 687, 689, 703, 800, 1285, 1271, 1263, 1267, 1312, 1313, 1334, 1339, 1342, 1345, 1348, 1351, 1355, 1358, 1361, 1364, 1367, 1370, 1373), (907, 905, 906, 908), (1209, 1207, 1206, 1208), (483, 485, 803, 784, 783, 888), (657, 655, 620, 623), (1150, 1149, 1147, 1148), (1290, 1289, 1945, 1946), (839, 837, 836, 838), (863, 865, 864, 862), (999, 945, 943, 1000), (1029, 966, 967, 1030), (1175, 1174, 1247, 1245), (778, 787, 813, 780), (488, 468, 444), (488, 444, 445), (489, 445, 446), (1378, 512, 511), (1378, 511, 548), (490, 446, 447), (549, 1379, 548), (491, 490, 447), (491, 447, 448), (552, 1380, 549), (492, 491, 448), (449, 492, 448), (1383, 1380, 552), (1446, 1447, 1336), (1585, 1586, 1677, 1675), (1448, 1446, 1343), (1389, 558, 565), (1449, 1448, 1349), (1392, 565, 571), (1450, 1449, 1352), (1395, 571, 577), (1451, 1450, 1359), (1397, 577, 583), (1452, 1451, 1365), (498, 453, 454), (1400, 583, 585), (499, 454, 455), (579, 1403, 585), (500, 455, 456), (573, 1406, 579), (501, 500, 456), (457, 501, 456), (1818, 1820, 1882, 1881), (1858, 1566, 1565, 1857), (502, 501, 457), (458, 502, 457), (1414, 1411, 569), (1414, 569, 563), (1453, 1454, 1354), (1416, 563, 560), (1455, 1453, 1347), (1419, 560, 554), (1456, 1455, 1341), (1422, 554, 546), (1457, 1456, 1338), (1424, 546, 544), (1458, 1457, 1332), (541, 1427, 544), (509, 463, 464), (539, 1429, 541), (231, 464, 465), (159, 130, 147, 151), (1282, 1281, 1955, 1956), (1432, 539, 537), (1434, 537, 228), (1459, 1460, 1323), (1459, 1323, 1317), (1462, 1461, 1443), (1463, 1461, 1462), (1463, 1462, 1464), (1465, 1463, 1464), (1465, 1464, 1466), (1467, 1465, 1466), (1468, 1465, 1467), (1469, 1468, 1467), (1470, 1468, 1469), (1471, 1470, 1469), (1472, 1470, 1471), (1473, 1472, 1471), (1474, 1473, 1471), (1475, 1473, 1474), (1476, 1475, 1474), (1477, 1475, 1476), (1478, 1477, 1476), (1479, 1477, 1478), (1480, 1479, 1478), (1481, 1480, 1482), (1481, 1479, 1480), (1483, 1482, 1484), (1483, 1481, 1482), (1485, 1483, 1484), (1486, 1483, 1485), (1487, 1486, 1485), (1488, 1486, 1487), (1489, 1488, 1487), (1490, 1488, 1489), (1491, 1490, 1489), (1492, 1490, 1491), (1495, 1493, 1494), (645, 646, 611, 610), (1335, 1336, 1447), (1335, 1447, 1496), (1336, 1343, 1446), (1343, 1349, 1448), (1349, 1352, 1449), (1352, 1359, 1450), (1359, 1365, 1451), (1365, 1371, 1497), (1365, 1497, 1452), (1371, 1369, 1498), (1371, 1498, 1497), (226, 233, 304, 305), (1363, 1357, 1500), (1363, 1500, 1499), (1357, 1354, 1454), (1357, 1454, 1500), (1354, 1347, 1453), (1347, 1341, 1455), (1341, 1338, 1456), (1338, 1332, 1457), (1332, 1330, 1501), (1332, 1501, 1458), (1330, 1327, 1502), (1330, 1502, 1501), (987, 972, 971, 986), (1325, 1323, 1460), (1434, 1432, 537), (1432, 1429, 539), (1429, 1427, 541), (1427, 1424, 544), (1424, 1422, 546), (1422, 1419, 554), (1419, 1416, 560), (1416, 1414, 563), (1408, 1406, 573), (1406, 1403, 579), (1403, 1400, 585), (1400, 1397, 583), (1397, 1395, 577), (1395, 1392, 571), (1392, 1389, 565), (1389, 1386, 558), (1380, 1379, 549), (1379, 1378, 548), (1162, 1161, 1159, 1160), (185, 196, 1596, 1595), (197, 196, 185, 184, 187), (263, 262, 260, 261), (811, 807, 808, 782, 780), (275, 274, 272, 273), (177, 165, 164, 168), (653, 654, 619, 616), (205, 199, 200, 202), (647, 651, 615, 612), (1752, 1322, 1324, 1750), (356, 355, 353, 354), (277, 276, 274, 275), (231, 509, 464), (509, 508, 463), (508, 507, 463), (463, 507, 462), (507, 506, 462), (462, 506, 461), (505, 504, 460), (460, 504, 459), (504, 503, 459), (459, 503, 458), (503, 502, 458), (500, 499, 455), (499, 498, 454), (498, 497, 453), (497, 496, 453), (453, 496, 452), (496, 495, 452), (452, 495, 451), (1561, 1559, 1560, 1260), (494, 493, 450), (450, 493, 449), (493, 492, 449), (490, 489, 446), (489, 488, 445), (1504, 1505, 1503, 1445, 466, 388, 387, 391, 386, 230, 233, 226, 229, 1441, 1316, 1506, 101, 100, 104, 99, 97), (879, 739, 741, 880), (930, 1010, 1009, 927), (1507, 30, 23), (1508, 33, 30), (1508, 30, 1507), (1509, 36, 33), (1509, 33, 1508), (1510, 39, 36), (1510, 36, 1509), (1511, 42, 39), (1511, 39, 1510), (1512, 42, 1511), (1512, 45, 42), (1513, 45, 1512), (1513, 48, 45), (1620, 1619, 127, 125), (1913, 1340, 1344, 1912), (1515, 57, 54), (1516, 57, 1515), (1516, 60, 57), (1517, 60, 1516), (1517, 63, 60), (1518, 63, 1517), (1518, 66, 63), (1519, 69, 66), (1519, 66, 1518), (1520, 72, 69), (1520, 69, 1519), (1521, 72, 1520), (1521, 75, 72), (1522, 79, 75), (1522, 75, 1521), (1523, 79, 1522), (1523, 82, 79), (1524, 85, 82), (1524, 82, 1523), (1525, 88, 85), (1525, 85, 1524), (1526, 91, 88), (1526, 88, 1525), (1527, 94, 91), (1527, 91, 1526), (654, 656, 621, 619), (1529, 1530, 1504), (1529, 1504, 1528), (1531, 1530, 1529), (1532, 1530, 1531), (1533, 1532, 1531), (1534, 1532, 1533), (1535, 1534, 1533), (1536, 1537, 1534), (1536, 1534, 1535), (1538, 1537, 1536), (1539, 1537, 1538), (1540, 1539, 1538), (1541, 1539, 1540), (1542, 1541, 1540), (1543, 1544, 1541), (1543, 1541, 1542), (1545, 1544, 1543), (1546, 1544, 1545), (1547, 1546, 1545), (1548, 1546, 1547), (1549, 1548, 1547), (1550, 1548, 1549), (1551, 1550, 1549), (1554, 1552, 1553), (1555, 1552, 1554), (1556, 1555, 1554), (1557, 1555, 1556), (1558, 1557, 1556), (1382, 547, 1377), (1382, 551, 547), (1381, 555, 551), (1381, 551, 1382), (1385, 557, 555), (1385, 555, 1381), (1384, 561, 557), (1384, 557, 1385), (1388, 561, 1384), (1388, 564, 561), (1387, 564, 1388), (1387, 567, 564), (1391, 567, 1387), (1391, 570, 567), (1390, 570, 1391), (820, 821, 818, 819), (1393, 574, 1394), (1393, 576, 574), (1396, 576, 1393), (1396, 580, 576), (1399, 580, 1396), (1399, 582, 580), (1398, 582, 1399), (1398, 586, 582), (1402, 586, 1398), (1402, 587, 586), (1401, 587, 1402), (1401, 584, 587), (1405, 584, 1401), (1405, 581, 584), (1404, 581, 1405), (1404, 578, 581), (1407, 578, 1404), (1410, 572, 575), (1410, 575, 1409), (1412, 572, 1410), (1412, 568, 572), (1413, 566, 568), (1413, 568, 1412), (1415, 562, 566), (1415, 566, 1413), (1417, 559, 562), (1417, 562, 1415), (1418, 556, 559), (1418, 559, 1417), (1420, 553, 556), (1420, 556, 1418), (1421, 550, 553), (1421, 553, 1420), (1423, 550, 1421), (2, 1, 441, 443, 470, 471, 472, 473), (1426, 543, 545), (1426, 545, 1425), (1428, 542, 543), (1428, 543, 1426), (1430, 542, 1428), (1430, 540, 542), (1431, 540, 1430), (1431, 538, 540), (1433, 538, 1431), (1433, 536, 538), (1435, 536, 1433), (1435, 535, 536), (1436, 535, 1435), (1436, 534, 535), (1437, 534, 1436), (1437, 533, 534), (1438, 533, 1437), (1440, 532, 1439), (1440, 531, 532), (1496, 1375, 1314, 1335), (198, 193, 197, 187), (1562, 1561, 1260), (494, 450, 451, 495), (1238, 1239, 1167, 1166), (1308, 1178, 1177, 1240, 1241, 1563), (689, 705, 704, 703), (891, 220, 219, 1576, 1309, 1308, 1563, 1564, 1565, 1566, 1577, 1573, 1571, 1569, 1567, 1568, 1570, 1572, 1574, 1575, 1562, 1260, 885, 871, 872, 873, 874, 875, 876, 877, 878, 879, 880, 881, 882, 883, 867, 866), (1014, 938, 940, 1015), (875, 730, 732, 876), (868, 866, 867, 749, 753, 804), (1128, 1127, 1125, 1126), (885, 869, 871), (1467, 1466, 1505, 1721), (1311, 1312, 1267, 1266), (1316, 1441, 1434, 1317), (1298, 1299, 1938, 1939), (1288, 1287, 1950, 1951), (1578, 219, 222), (1578, 1576, 219), (1578, 222, 118, 116, 115, 114, 113, 112, 111, 110, 160, 154, 153, 152, 147, 146, 1579), (150, 1580, 1581, 1579, 146, 148, 149), (1582, 150, 175), (1582, 1580, 150), (1583, 175, 174), (1583, 1582, 175), (1584, 174, 171), (1584, 1583, 174), (1585, 171, 170), (1585, 1584, 171), (1586, 170, 144), (1586, 1585, 170), (1587, 144, 143), (1587, 1586, 144), (1588, 143, 141), (1588, 1587, 143), (1589, 141, 140), (1589, 1588, 141), (1590, 140, 139), (1590, 1589, 140), (1591, 139, 167), (1591, 1590, 139), (1592, 167, 166), (1592, 1591, 167), (1593, 166, 165), (1593, 1592, 166), (1594, 1593, 165), (1594, 178, 186), (1594, 165, 178), (1595, 1594, 186), (1595, 186, 185), (1596, 196, 195), (1597, 194, 208), (1597, 195, 194), (1597, 1596, 195), (1598, 208, 207), (1598, 1597, 208), (1599, 1598, 207), (1599, 207, 218), (1600, 1599, 218), (1600, 218, 217), (1601, 1600, 217), (1601, 217, 109), (1602, 1601, 109), (1602, 109, 108), (1603, 1602, 108), (1603, 108, 107), (1604, 1603, 107), (1604, 107, 106), (1605, 1604, 106), (1605, 106, 105), (1606, 1605, 105), (1606, 213, 212), (1606, 105, 213), (1607, 1606, 212), (1607, 212, 211), (1608, 1607, 211), (1608, 211, 204), (1609, 1608, 204), (1609, 204, 203), (1610, 1609, 203), (1610, 203, 200), (1611, 1610, 200), (1611, 200, 191), (1612, 1611, 191), (1612, 191, 190), (1613, 1612, 190), (1613, 190, 183), (1614, 1613, 183), (1614, 183, 182), (1615, 163, 162), (1615, 182, 163), (1615, 1614, 182), (1616, 1615, 162), (1616, 162, 137), (1617, 137, 136), (1617, 1616, 137), (1618, 136, 127), (1618, 1617, 136), (1528, 1504, 97, 94, 1527), (1619, 1618, 127), (1622, 123, 122), (1622, 1621, 123), (1623, 1622, 122), (1623, 122, 133), (1624, 1623, 133), (1624, 133, 132), (1625, 1624, 132), (1625, 132, 103), (1506, 1625, 103), (1506, 102, 101), (1506, 103, 102), (1626, 1625, 1506), (1627, 1626, 1506), (1628, 1506, 1629), (1628, 1627, 1506), (1630, 1628, 1629), (1631, 1630, 1629), (1632, 1630, 1631), (265, 264, 262, 263), (1635, 1633, 1634), (1636, 1635, 1634), (1637, 1635, 1636), (1638, 1637, 1636), (1639, 1637, 1638), (1640, 1639, 1638), (1641, 1639, 1640), (1642, 1641, 1640), (1643, 1642, 1640), (1644, 1642, 1643), (1645, 1644, 1643), (1646, 1644, 1645), (1647, 1646, 1645), (1648, 1647, 1645), (1649, 1647, 1648), (1650, 1649, 1648), (1651, 1650, 1648), (1652, 1653, 1528), (1652, 1528, 1527), (997, 949, 947, 998), (1123, 1124, 1121, 1122), (1872, 1871, 1870, 1869, 1868, 1867, 1866, 1865, 1864, 1863, 1862, 1861, 1860, 1859, 1858, 1857, 1856, 1855, 1960, 1959, 1958, 1957, 1956, 1955, 1954, 1953, 1952, 1951, 1950, 1949, 1948, 1947, 1946, 1945, 1944, 1943, 1942, 1941, 1940, 1939, 1938, 1261, 1258), (683, 479, 679, 681), (1872, 1258, 1260, 1560), (235, 234, 20, 22), (1080, 1079, 1077, 1078), (1693, 1653, 1694), (1693, 1695, 1696), (1693, 1697, 1695), (1693, 1698, 1697), (1693, 1694, 1698), (1699, 1700, 1701), (1699, 1702, 1700), (1699, 1696, 1702), (1699, 1693, 1696), (1703, 1704, 1705), (1703, 1706, 1704), (1703, 1701, 1706), (1703, 1699, 1701), (1699, 1703, 1707, 1718, 1717), (1707, 1703, 1705), (1146, 1145, 1143, 1144), (1716, 1528, 1653, 1693), (1708, 1709, 1710), (1708, 1705, 1709), (1708, 1707, 1705), (1170, 1169, 1244, 1246), (1711, 1712, 1713), (1711, 1714, 1712), (1711, 1715, 1714), (1711, 1710, 1715), (1711, 1708, 1710), (1717, 1716, 1693, 1699), (1231, 1230, 1185, 1184), (1716, 1536, 1535), (1716, 1535, 1533), (1716, 1533, 1531), (1716, 1531, 1529), (1716, 1529, 1528), (882, 745, 747, 883), (32, 34, 159, 110), (1197, 1195, 1194, 1196), (1717, 1542, 1540), (1717, 1540, 1538), (1717, 1538, 1536), (1717, 1536, 1716), (1718, 1545, 1543), (1718, 1543, 1542), (1718, 1542, 1717), (1720, 1711, 1713, 1558), (1855, 1237, 1236, 1931), (1719, 1545, 1718), (1719, 1551, 1549), (1719, 1549, 1547), (1719, 1547, 1545), (932, 1011, 1010, 930), (1720, 1558, 1556), (1720, 1556, 1554), (1720, 1554, 1553), (1720, 1553, 1551), (1720, 1551, 1719), (998, 947, 945, 999), (678, 680, 681, 679, 675, 676, 674, 677), (711, 517, 631, 597, 484, 678, 677, 692), (769, 768, 729, 727), (593, 634, 600, 590), (996, 951, 949, 997), (1295, 1296, 1941, 1942), (915, 913, 914, 916), (1606, 1607, 1672, 1674), (983, 1037, 1036, 982), (1648, 1645, 1643, 1640, 1638, 1636, 1634, 1631, 1629, 1506, 1316, 1733, 1734, 1735, 1736, 1737, 1738, 1739, 1740, 1742, 1741, 1732, 1731, 1730, 1729, 1728, 1727, 1726, 1725, 1724, 1723, 1722, 1721, 1505, 1504, 1530, 1532, 1534, 1537, 1539, 1541, 1544, 1546, 1548, 1550, 1552, 1555, 1557, 1558, 1713, 1743, 1744, 1745, 1651), (1503, 1444, 1445), (1462, 1443, 1442), (1466, 1464, 1505), (1467, 1721, 1722), (1469, 1722, 1723), (1469, 1467, 1722), (1471, 1723, 1724), (1471, 1469, 1723), (1474, 1724, 1725), (1474, 1471, 1724), (1476, 1725, 1726), (1476, 1474, 1725), (1478, 1476, 1726), (1480, 1726, 1727), (1480, 1478, 1726), (1482, 1480, 1727), (1484, 1727, 1728), (1484, 1482, 1727), (1485, 1484, 1728), (1487, 1728, 1729), (1487, 1485, 1728), (1489, 1729, 1730), (1489, 1487, 1729), (1491, 1730, 1731), (1491, 1489, 1730), (1494, 1491, 1731), (1189, 1187, 1186, 1188), (289, 288, 286, 287), (1748, 1503, 1505), (1748, 1442, 1444), (279, 278, 276, 277), (1748, 1444, 1503), (1748, 1462, 1442), (1749, 1750, 1751), (1752, 1750, 1749), (1753, 1754, 1752), (1753, 1752, 1749), (1755, 1756, 1754), (1755, 1754, 1753), (1757, 1756, 1755), (1758, 1759, 1757), (1758, 1757, 1755), (1760, 1761, 1759), (1760, 1759, 1758), (1762, 1763, 1761), (1762, 1761, 1760), (1764, 1765, 1766), (1764, 1762, 1765), (1764, 1767, 1768), (1764, 1768, 1769), (1764, 1769, 1763), (1764, 1763, 1762), (1770, 1771, 1772), (1770, 1773, 1771), (1770, 1766, 1773), (1770, 1767, 1764), (1770, 1774, 1775), (1770, 1775, 1767), (1770, 1764, 1766), (1776, 1777, 1778), (1776, 1778, 1779), (1776, 1779, 1774), (1776, 1774, 1770), (1776, 1770, 1772), (1780, 1777, 1776), (1780, 1781, 1782), (1780, 1782, 1777), (188, 158, 40, 41), (1783, 1781, 1780), (1785, 1786, 1787), (1785, 1787, 1788), (1785, 1788, 1784), (1108, 1106, 1104, 1102, 1100, 1098, 1096, 1094, 1092, 1090, 1088, 1086, 1084, 1082, 1080, 1078, 1076, 1074, 1072, 1070, 1068, 1066, 1064, 1062, 1060, 1058, 1056, 1054, 1052, 1050, 1048, 1045, 1162, 1160, 1157, 1156, 1153, 1152, 1150, 1148, 1146, 1144, 1141, 1140, 1138, 1136, 1134, 1132, 1129, 1128, 1237, 1241, 1240, 1243, 1245, 1247, 1249, 1250, 1248, 1246, 1244, 1242, 1239, 1238, 1234, 1228, 1226, 1224, 1222, 1220, 1218, 1216, 1214, 1212, 1210, 1208, 1206, 1204, 1202, 1200, 1198, 1196, 1194, 1192, 1190, 1188, 1186, 1185, 1112, 1110), (1789, 1790, 1791), (1789, 1791, 1792), (1789, 1792, 1786), (1789, 1786, 1785), (1783, 1780, 1776, 1793, 1797), (1840, 1842, 1900, 1899), (1798, 1799, 1789, 1785), (1793, 1475, 1477), (1793, 1473, 1475), (1793, 1472, 1473), (1793, 1470, 1472), (1794, 1741, 1795), (1794, 1795, 1796), (1794, 1796, 1790), (1794, 1789, 1799, 1800), (1794, 1790, 1789), (1797, 1793, 1477), (1797, 1479, 1481), (1797, 1477, 1479), (666, 669, 667, 668, 671, 672, 673, 670), (523, 798, 791, 527), (928, 1008, 1007, 929), (1054, 1053, 1051, 1052), (1798, 1486, 1488), (1798, 1483, 1486), (1798, 1481, 1483), (1798, 1797, 1481), (1867, 1574, 1572, 1866), (1799, 1492, 1493), (1799, 1490, 1492), (1799, 1488, 1490), (1799, 1798, 1488), (1800, 1746, 1732), (1800, 1747, 1746), (1800, 1495, 1747), (1800, 1493, 1495), (1800, 1799, 1493), (1078, 1077, 1075, 1076), (1183, 1302, 1301, 1182), (794, 795, 639, 640), (847, 845, 844, 846), (905, 903, 904, 906), (1060, 1059, 1057, 1058), (1092, 1091, 1089, 1090), (1126, 1125, 1124, 1123), (846, 849, 848, 847), (764, 763, 738, 736), (978, 968, 967, 893, 868, 804, 982, 981, 980, 979), (636, 793, 794, 640), (1831, 1828, 1826, 1824, 1822, 1820, 1818, 1816, 1815, 1813, 1812, 1810, 1808, 1805, 1806, 1375, 1496, 1447, 1446, 1448, 1449, 1450, 1451, 1452, 1497, 1498, 1499, 1500, 1454, 1453, 1455, 1456, 1457, 1458, 1501, 1502, 1460, 1459, 1461, 1463, 1465, 1468, 1801, 1802, 1803, 1804, 1807, 1809, 1811, 1814, 1817, 1819, 1821, 1823, 1825, 1827, 1829, 1830, 1832, 1834, 1837, 1839, 1841, 1843, 1842, 1840, 1838, 1836, 1835, 1833), (1221, 1219, 1218, 1220), (702, 799, 800, 703), (1028, 965, 966, 1029), (25, 223, 225, 23), (227, 643, 608, 232), (352, 350, 348, 346, 344, 342, 340, 338, 336, 334, 332, 330, 328, 326, 324, 322, 320, 318, 316, 314, 312, 310, 308, 306, 13, 4, 475, 480, 476, 477, 478, 479, 481, 482, 484, 485, 483, 486, 487, 469, 468, 488, 489, 490, 491, 492, 493, 494, 495, 496, 497, 498, 499, 500, 501, 502, 503, 504, 505, 506, 507, 508, 509, 231, 230, 384, 382, 380, 378, 376, 374, 372, 370, 368, 366, 364, 362, 360, 358, 356, 354), (1743, 1713, 1712), (1714, 1743, 1712), (1744, 1714, 1715), (1744, 1743, 1714), (1745, 1744, 1715), (1650, 1651, 1745), (1649, 1715, 1710), (1649, 1745, 1715), (1649, 1650, 1745), (1647, 1649, 1710), (1646, 1710, 1709), (1646, 1647, 1710), (1644, 1709, 1705), (1644, 1646, 1709), (1642, 1705, 1704), (1642, 1644, 1705), (1641, 1704, 1706), (1641, 1642, 1704), (482, 685, 684, 484), (1847, 1845, 1694, 1846, 1848), (1845, 1695, 1697), (1845, 1697, 1698), (1845, 1698, 1694), (367, 369, 397, 398), (1849, 1630, 1632), (1849, 1632, 1633), (1849, 1844, 1630), (1849, 1848, 1844), (1849, 1847, 1848), (1850, 1845, 1847), (1850, 1696, 1695), (1850, 1847, 1849), (1850, 1695, 1845), (1851, 1633, 1635), (1851, 1635, 1637), (1851, 1849, 1633), (1851, 1850, 1849), (1852, 1637, 1639), (1852, 1639, 1641), (1852, 1706, 1701), (1852, 1701, 1700), (1852, 1700, 1702), (1852, 1702, 1696), (1852, 1850, 1851), (1852, 1851, 1637), (1852, 1641, 1706), (1852, 1696, 1850), (1846, 1694, 1653), (1652, 1846, 1653), (1848, 1846, 1652), (1626, 1627, 1844), (1626, 1844, 1848), (1625, 1848, 1652), (1625, 1652, 1656), (1625, 1626, 1848), (1624, 1656, 1657), (1624, 1625, 1656), (1623, 1624, 1657), (1622, 1657, 1658), (1622, 1623, 1657), (1621, 1658, 1659), (1621, 1622, 1658), (1620, 1659, 1660), (1620, 1621, 1659), (1619, 1660, 1661), (1619, 1620, 1660), (1618, 1661, 1662), (1618, 1619, 1661), (1617, 1662, 1663), (1617, 1663, 1664), (1617, 1618, 1662), (1616, 1664, 1665), (1616, 1617, 1664), (1294, 1295, 1942, 1943), (1808, 1810, 1877, 1876), (1613, 1667, 1668), (1613, 1614, 1667), (1612, 1613, 1668), (1611, 1612, 1668), (1609, 1610, 1670), (1608, 1670, 1672), (1608, 1609, 1670), (1607, 1608, 1672), (1605, 1674, 1676), (1605, 1606, 1674), (1604, 1676, 1678), (1604, 1605, 1676), (1603, 1604, 1678), (1602, 1678, 1680), (1602, 1603, 1678), (1601, 1680, 1683), (1601, 1602, 1680), (1600, 1601, 1683), (1600, 1683, 1685), (1599, 1600, 1685), (1599, 1685, 1687), (1598, 1599, 1687), (1598, 1687, 1689), (358, 357, 355, 356), (1596, 1597, 1691), (1596, 1691, 1692), (1596, 1692, 1690), (1595, 1596, 1690), (1595, 1690, 1688), (1594, 1595, 1688), (1594, 1688, 1686), (1593, 1686, 1684), (1593, 1594, 1686), (1592, 1593, 1684), (1591, 1684, 1682), (1591, 1592, 1684), (1590, 1591, 1682), (1589, 1682, 1681), (1589, 1590, 1682), (1588, 1589, 1681), (1587, 1681, 1679), (1587, 1588, 1681), (177, 168, 187, 184), (1853, 1675, 1673), (1853, 1673, 1671), (1584, 1585, 1675), (1582, 1583, 1853), (1853, 1580, 1582), (1581, 1580, 1853), (1671, 1581, 1853), (1854, 1581, 1671), (1669, 1854, 1671), (891, 894, 1178, 1308, 1309, 1310, 1307, 225, 223, 224, 221, 220), (1578, 1654, 1655), (1309, 1576, 1310), (901, 899, 900, 902), (988, 970, 969, 989), (1860, 1573, 1577, 1859), (321, 323, 421, 422), (678, 484, 684, 680), (1068, 1067, 1065, 1066), (655, 652, 618, 620), (634, 633, 598, 600), (686, 688, 689, 687), (893, 923, 924, 892), (1015, 940, 942, 1016), (1884, 1334, 1882), (1884, 1339, 1334), (1885, 1339, 1884), (1885, 1342, 1339), (1886, 1342, 1885), (1886, 1345, 1342), (1887, 1345, 1886), (1887, 1348, 1345), (1888, 1348, 1887), (1888, 1351, 1348), (1889, 1351, 1888), (1801, 1468, 1470, 1772), (1891, 1358, 1355), (1891, 1355, 1890), (1892, 1361, 1358), (1892, 1358, 1891), (1893, 1364, 1361), (1893, 1361, 1892), (1894, 1364, 1893), (1895, 1367, 1364), (1895, 1364, 1894), (1896, 1367, 1895), (1897, 1370, 1367), (1897, 1367, 1896), (1898, 1370, 1897), (1899, 1373, 1370), (1899, 1370, 1898), (1900, 1373, 1899), (1901, 1372, 1373), (1901, 1373, 1900), (1902, 1372, 1901), (1903, 1368, 1372), (1903, 1372, 1902), (1904, 1366, 1368), (1904, 1368, 1903), (1905, 1362, 1366), (1905, 1366, 1904), (1906, 1360, 1362), (1906, 1362, 1905), (1907, 1360, 1906), (1907, 1356, 1360), (1908, 1356, 1907), (1908, 1353, 1356), (1909, 1353, 1908), (1909, 1350, 1353), (1910, 1350, 1909), (1910, 1346, 1350), (1911, 1346, 1910), (172, 157, 142, 169), (1825, 1823, 1916, 1915), (1914, 1340, 1913), (1914, 1337, 1340), (1915, 1337, 1914), (1916, 1337, 1915), (1916, 1333, 1337), (1917, 1333, 1916), (1918, 1333, 1917), (1918, 1331, 1333), (1919, 1331, 1918), (1920, 1331, 1919), (1920, 1329, 1331), (1921, 1329, 1920), (1922, 1329, 1921), (1922, 1328, 1329), (1923, 1328, 1922), (1012, 934, 936, 1013), (1090, 1089, 1087, 1088), (1750, 1324, 1751), (644, 645, 610, 609), (1754, 1322, 1752), (305, 304, 302, 303), (1757, 1320, 1321), (1757, 1321, 1756), (1759, 1320, 1757), (1761, 1319, 1320), (1761, 1320, 1759), (1763, 1319, 1761), (1769, 1318, 1319), (1769, 1319, 1763), (1768, 1318, 1769), (1767, 1318, 1768), (1767, 1315, 1318), (1775, 1315, 1767), (118, 222, 25, 117), (1774, 1733, 1316), (1779, 1733, 1774), (1779, 1734, 1733), (1778, 1734, 1779), (1777, 1734, 1778), (1777, 1735, 1734), (1782, 1735, 1777), (886, 887, 823, 822), (1784, 1736, 1781), (1784, 1737, 1736), (1788, 1737, 1784), (1787, 1737, 1788), (1787, 1738, 1737), (1786, 1738, 1787), (1786, 1739, 1738), (1792, 1739, 1786), (1791, 1739, 1792), (1791, 1740, 1739), (1790, 1740, 1791), (1796, 1740, 1790), (1796, 1742, 1740), (1795, 1742, 1796), (1741, 1742, 1795), (1925, 1179, 1182), (1926, 1925, 1182), (1076, 1075, 1073, 1074), (1883, 1927, 1926, 1182, 1301, 1303, 1305), (909, 907, 908, 910), (1256, 1234, 1238, 1166, 1164, 1930, 1929, 1928, 1253, 1252), (1148, 1147, 1145, 1146), (1235, 1257, 1233, 1180, 1179, 1931, 1236), (1932, 1933, 1934), (1925, 1934, 1931), (1925, 1932, 1934), (1925, 1931, 1179), (829, 827, 826, 828), (1174, 1173, 1249, 1247), (412, 413, 337, 339), (1251, 1253, 1928), (1163, 1930, 1164), (1935, 1929, 1930, 1255, 1254), (1255, 1930, 1163), (1165, 1255, 1163), (1935, 1928, 1929), (1935, 1254, 1251), (552, 558, 1386, 1383), (1935, 1251, 1928), (759, 758, 748, 746), (1151, 1152, 1153, 1154), (261, 260, 258, 259), (259, 258, 256, 257), (1925, 1937, 1932), (974, 1041, 1040, 977), (990, 962, 960, 991), (1628, 1630, 1844), (696, 693, 706, 708, 710), (899, 895, 897, 900), (1013, 936, 938, 1014), (1084, 1083, 1081, 1082), (637, 603, 607, 642), (1019, 948, 950, 1020), (994, 955, 953, 995), (1499, 1498, 1369, 1363), (1924, 1326, 1328, 1923), (1810, 1812, 1878, 1877), (1933, 1273, 1275), (1934, 1933, 1963), (1964, 1266, 1265), (1262, 1964, 1265), (1936, 1269, 1268), (1936, 1270, 1269), (1936, 1264, 1270), (1936, 1262, 1264), (1936, 1965, 1964), (1936, 1964, 1262), (1927, 1883, 1965), (1937, 1965, 1936), (1925, 1926, 1937), (758, 757, 750, 748), (931, 1006, 1005, 933), (1017, 944, 946, 1018), (1963, 1931, 1934), (1855, 1962, 1960), (1855, 1931, 1963), (1855, 1966, 1962), (1855, 1967, 1966), (1855, 1963, 1967), (1801, 1772, 1771), (1773, 1801, 1771), (1802, 1801, 1773), (1766, 1802, 1773), (1803, 1766, 1765), (1803, 1802, 1766), (1804, 1765, 1762), (1804, 1803, 1765), (1924, 1749, 1751), (1807, 1762, 1760), (1807, 1760, 1758), (1807, 1804, 1762), (1809, 1758, 1755), (1809, 1807, 1758), (1811, 1755, 1753), (1811, 1809, 1755), (1814, 1753, 1749), (1814, 1749, 1924), (1814, 1811, 1753), (1817, 1814, 1924), (1817, 1924, 1923), (1817, 1923, 1922), (1819, 1817, 1922), (1819, 1922, 1921), (1819, 1921, 1920), (1819, 1920, 1919), (1821, 1819, 1919), (1821, 1919, 1918), (1823, 1917, 1916), (179, 169, 170, 171), (1825, 1915, 1914), (1825, 1914, 1913), (1827, 1825, 1913), (1827, 1913, 1912), (1829, 1912, 1911), (1829, 1827, 1912), (1830, 1911, 1910), (1830, 1829, 1911), (1832, 1910, 1909), (1832, 1909, 1908), (1832, 1830, 1910), (1834, 1832, 1908), (1834, 1908, 1907), (1837, 1834, 1907), (1837, 1907, 1906), (1839, 1837, 1906), (1839, 1906, 1905), (1839, 1905, 1904), (1841, 1839, 1904), (1912, 1344, 1346, 1911), (1843, 1903, 1902), (1843, 1902, 1901), (1842, 1843, 1901), (1842, 1901, 1900), (251, 250, 248, 249), (1840, 1899, 1898), (1840, 1898, 1897), (1838, 1840, 1897), (1838, 1897, 1896), (1838, 1896, 1895), (1835, 1893, 1892), (1835, 1892, 1891), (1138, 1137, 1135, 1136), (1833, 1835, 1891), (1831, 1890, 1889), (1828, 1889, 1888), (1828, 1888, 1887), (1828, 1831, 1889), (1826, 1887, 1886), (1826, 1828, 1887), (1822, 1885, 1884), (1822, 1884, 1882), (1731, 1732, 1746, 1747, 1495, 1494), (1820, 1822, 1882), (1818, 1881, 1880), (229, 226, 227, 228), (1816, 1818, 1880), (1815, 1879, 1878), (1813, 1815, 1878), (1812, 1813, 1878), (1083, 1165, 1163, 1164, 1166, 1167, 1168, 1169, 1170, 1171, 1172, 1173, 1174, 1175, 1176, 1177, 1178, 1101, 1103, 1105, 1107, 1109, 1111, 1113, 1115, 1117, 1119, 1121, 1124, 1125, 1127, 1130, 1131, 1133, 1135, 1137, 1139, 1142, 1143, 1145, 1147, 1149, 1151, 1154, 1155, 1158, 1159, 1161, 1047, 1046, 1049, 1051, 1053, 1055, 1057, 1059, 1061, 1063, 1065, 1067, 1069, 1071, 1073, 1075, 1077, 1079, 1081), (1774, 1316, 1315, 1775), (1808, 1876, 1875), (1968, 1873, 1874), (1805, 1808, 1875), (1805, 1873, 1968), (1805, 1875, 1873), (1969, 1838, 1895), (1969, 1835, 1836), (1969, 1836, 1838), (1969, 1893, 1835), (1969, 1895, 1894), (1969, 1894, 1893), (1970, 1886, 1885), (1970, 1822, 1824), (1970, 1824, 1826), (1970, 1826, 1886), (1970, 1885, 1822), (1281, 1280, 1954, 1955), (1961, 1962, 1966), (1961, 1966, 1967), (1961, 1967, 1963)])
me_xol_ducts_uhf___tri_vane_asym_left.auto_texspace = False
me_xol_ducts_uhf___tri_vane_asym_left.update()

# ---- objects
ob_xol_ducts_uhf___tri_vane_asym_left = bpy.data.objects.new('Xol Ducts UHF - Tri-Vane Asym Left', me_xol_ducts_uhf___tri_vane_asym_left)

# ---- transforms, parenting, visibility, modifiers, constraints
ob_xol_ducts_uhf___tri_vane_asym_left.location = (0.0, 0.0, 0.0)
ob_xol_ducts_uhf___tri_vane_asym_left.show_texture_space = True

# ---- collection membership
col_collection.objects.link(ob_xol_ducts_uhf___tri_vane_asym_left)

# ---- scene / render settings (as saved in the file)
scene.frame_start = 1; scene.frame_end = 250; scene.frame_set(1)
scene.render.engine = 'BLENDER_EEVEE_NEXT'
scene.cycles.sampling_pattern = 'TABULATED_SOBOL'
scene.view_settings.view_transform = 'Filmic'
bpy.context.view_layer.update()

# ---- added for rendering (the .blend has no active camera and no usable light): camera, sun
cam_auto = bpy.data.cameras.new('AutoCamera')
cam_auto.lens = 50.0
cam_auto.sensor_width = 36.0
cam_auto.clip_end = 1000.0
ob_auto_camera = bpy.data.objects.new('AutoCamera', cam_auto)
scene.collection.objects.link(ob_auto_camera)
ob_auto_camera.location = (46.5359, -57.2998, 37.2045)
ob_auto_camera.rotation_euler = (1.09748, -7.21219e-08, 0.694738)
scene.camera = ob_auto_camera
light_auto_sun = bpy.data.lights.new('AutoSun', 'SUN')
light_auto_sun.energy = 3.0
light_auto_sun.angle = 0.0523599
ob_auto_sun = bpy.data.objects.new('AutoSun', light_auto_sun)
scene.collection.objects.link(ob_auto_sun)
ob_auto_sun.rotation_euler = (0.872665, 0.174533, 0.523599)
bpy.context.view_layer.update()
